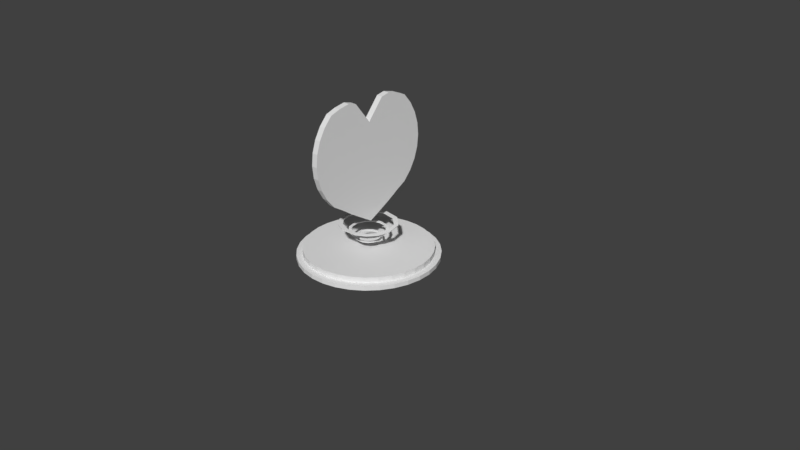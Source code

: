 # Source: untitled.blend  (saved by Blender 2.79.0; exported with 4.5.12 LTS)
import bpy
from mathutils import Matrix  # noqa: F401  (used for matrix-valued properties, if any)

bpy.ops.wm.read_factory_settings(use_empty=True)
scene = bpy.context.scene
scene.name = 'Scene'

# ---- collections
col_collection_1 = bpy.data.collections.new('Collection 1'); scene.collection.children.link(col_collection_1)

# ---- images (referenced by path relative to the original .blend; pixels are not part of the script)
import os
ASSET_DIR = os.environ.get("B2B_ASSET_DIR", "")  # directory of the original .blend (textures are referenced by path, not embedded)
HERE = os.path.dirname(os.path.abspath(__file__))  # packed textures are extracted next to this script under _unpacked/

def load_image(name, relpath, width, height, colorspace="sRGB"):
    """Load a texture the original file referenced (path relative to the .blend, or extracted next to this script)."""
    p = next((c for c in (os.path.join(HERE, relpath), os.path.join(ASSET_DIR, relpath)) if relpath and os.path.exists(c)), "")
    if p:
        img = bpy.data.images.load(p, check_existing=True)
        img.name = name
    else:  # same state as the original file: an image datablock whose file is absent (Cycles renders it pink)
        img = bpy.data.images.new(name, width, height)
        img.source = "FILE"
        img.filepath = "//" + (relpath or name)
    img.colorspace_settings.name = colorspace
    return img
img_base = load_image('base', '', 300, 300, 'sRGB')
img_ring = load_image('ring', '', 100, 100, 'sRGB')
img_heart = load_image('heart', '', 100, 100, 'sRGB')

# ---- materials (node trees are filled in below, after node groups)
mat_material_001 = bpy.data.materials.new('Material.001')
mat_material_001.alpha_threshold = 0.0
mat_material_001.use_transparent_shadow = False
mat_material_001.roughness = 0.5
mat_material_002 = bpy.data.materials.new('Material.002')
mat_material_002.alpha_threshold = 0.0
mat_material_002.use_transparent_shadow = False
mat_material_002.roughness = 0.5
mat_material_003 = bpy.data.materials.new('Material.003')
mat_material_003.alpha_threshold = 0.0
mat_material_003.use_transparent_shadow = False
mat_material_003.roughness = 0.5

# ---- material node trees

# ---- world
world_world = bpy.data.worlds.new('World'); scene.world = world_world
world_world.color = (0.05088, 0.05088, 0.05088)
world_world.use_sun_shadow = False
world_world.sun_shadow_jitter_overblur = 0.0
world_world.cycles.sampling_method = 'MANUAL'

# ---- cameras
cam_camera = bpy.data.cameras.new('Camera')
cam_camera.clip_end = 100.0
cam_camera.lens = 35.0
cam_camera.sensor_width = 32.0
cam_camera.sensor_height = 18.0
cam_camera.ortho_scale = 7.314
cam_camera.dof.focus_distance = 0.0
cam_camera.dof.aperture_fstop = 128.0

# ---- meshes
me_circle = bpy.data.meshes.new('Circle')
me_circle.from_pydata([(-8.276e-09, 0.9304, 0.00207), (-0.1815, 0.9126, 0.00207), (-0.3561, 0.8596, 0.00207), (-0.5169, 0.7736, 0.00207), (-0.6579, 0.6579, 0.00207), (-0.7736, 0.5169, 0.00207), (-0.8596, 0.3561, 0.00207), (-0.9126, 0.1815, 0.00207), (-0.9304, 9.001e-08, 0.00207), (-0.9126, -0.1815, 0.00207), (-0.8596, -0.3561, 0.00207), (-0.7736, -0.5169, 0.00207), (-0.6579, -0.6579, 0.00207), (-0.5169, -0.7736, 0.00207), (-0.3561, -0.8596, 0.00207), (-0.1815, -0.9126, 0.00207), (2.949e-07, -0.9304, 0.00207), (0.1815, -0.9126, 0.00207), (0.3561, -0.8596, 0.00207), (0.5169, -0.7736, 0.00207), (0.6579, -0.6579, 0.00207), (0.7736, -0.5169, 0.00207), (0.8596, -0.3561, 0.00207), (0.9126, -0.1815, 0.00207), (0.9304, 9.182e-07, 0.00207), (0.9126, 0.1815, 0.00207), (0.8596, 0.3561, 0.00207), (0.7736, 0.5169, 0.00207), (0.6579, 0.6579, 0.00207), (0.5169, 0.7736, 0.00207), (0.3561, 0.8596, 0.00207), (0.1815, 0.9126, 0.00207), (-8.276e-09, 0.9304, 0.05745), (-0.1815, 0.9126, 0.05745), (-0.3561, 0.8596, 0.05745), (-0.5169, 0.7736, 0.05745), (-0.6579, 0.6579, 0.05745), (-0.7736, 0.5169, 0.05745), (-0.8596, 0.3561, 0.05745), (-0.9126, 0.1815, 0.05745), (-0.9304, 9.001e-08, 0.05745), (-0.9126, -0.1815, 0.05745), (-0.8596, -0.3561, 0.05745), (-0.7736, -0.5169, 0.05745), (-0.6579, -0.6579, 0.05745), (-0.5169, -0.7736, 0.05745), (-0.3561, -0.8596, 0.05745), (-0.1815, -0.9126, 0.05745), (2.949e-07, -0.9304, 0.05745), (0.1815, -0.9126, 0.05745), (0.3561, -0.8596, 0.05745), (0.5169, -0.7736, 0.05745), (0.6579, -0.6579, 0.05745), (0.7736, -0.5169, 0.05745), (0.8596, -0.3561, 0.05745), (0.9126, -0.1815, 0.05745), (0.9304, 9.182e-07, 0.05745), (0.9126, 0.1815, 0.05745), (0.8596, 0.3561, 0.05745), (0.7736, 0.5169, 0.05745), (0.6579, 0.6579, 0.05745), (0.5169, 0.7736, 0.05745), (0.3561, 0.8596, 0.05745), (0.1815, 0.9126, 0.05745), (-1.811e-08, 0.8475, 0.05952), (-0.1653, 0.8312, 0.05952), (-0.3243, 0.783, 0.05952), (-0.4708, 0.7047, 0.05952), (-0.5993, 0.5993, 0.05952), (-0.7047, 0.4708, 0.05952), (-0.783, 0.3243, 0.05952), (-0.8312, 0.1653, 0.05952), (-0.8475, 1.074e-07, 0.05952), (-0.8312, -0.1653, 0.05952), (-0.783, -0.3243, 0.05952), (-0.7047, -0.4708, 0.05952), (-0.5993, -0.5993, 0.05952), (-0.4708, -0.7047, 0.05952), (-0.3243, -0.783, 0.05952), (-0.1653, -0.8312, 0.05952), (2.58e-07, -0.8475, 0.05952), (0.1653, -0.8312, 0.05952), (0.3243, -0.783, 0.05952), (0.4708, -0.7047, 0.05952), (0.5993, -0.5993, 0.05952), (0.7047, -0.4708, 0.05952), (0.783, -0.3243, 0.05952), (0.8312, -0.1653, 0.05952), (0.8475, 8.618e-07, 0.05952), (0.8312, 0.1653, 0.05952), (0.783, 0.3243, 0.05952), (0.7047, 0.4708, 0.05952), (0.5993, 0.5993, 0.05952), (0.4708, 0.7047, 0.05952), (0.3243, 0.783, 0.05952), (0.1653, 0.8312, 0.05952), (-1.788e-08, 0.8475, 0.1339), (-0.1653, 0.8312, 0.1339), (-0.3243, 0.783, 0.1339), (-0.4708, 0.7047, 0.1339), (-0.5993, 0.5993, 0.1339), (-0.7047, 0.4708, 0.1339), (-0.783, 0.3243, 0.1339), (-0.8312, 0.1653, 0.1339), (-0.8475, 1.074e-07, 0.1339), (-0.8312, -0.1653, 0.1339), (-0.783, -0.3243, 0.1339), (-0.7047, -0.4708, 0.1339), (-0.5993, -0.5993, 0.1339), (-0.4708, -0.7047, 0.1339), (-0.3243, -0.783, 0.1339), (-0.1653, -0.8312, 0.1339), (2.583e-07, -0.8475, 0.1339), (0.1653, -0.8312, 0.1339), (0.3243, -0.783, 0.1339), (0.4708, -0.7047, 0.1339), (0.5993, -0.5993, 0.1339), (0.7047, -0.4708, 0.1339), (0.783, -0.3243, 0.1339), (0.8312, -0.1653, 0.1339), (0.8475, 8.618e-07, 0.1339), (0.8312, 0.1653, 0.1339), (0.783, 0.3243, 0.1339), (0.7047, 0.4708, 0.1339), (0.5993, 0.5993, 0.1339), (0.4708, 0.7047, 0.1339), (0.3243, 0.783, 0.1339), (0.1653, 0.8312, 0.1339), (-8.276e-09, 0.9232, 0.008927), (-0.1801, 0.9054, 0.008927), (-0.3533, 0.8529, 0.008927), (-0.5129, 0.7676, 0.008927), (-0.6528, 0.6528, 0.008927), (-0.7676, 0.5129, 0.008927), (-0.8529, 0.3533, 0.008927), (-0.9054, 0.1801, 0.008927), (-0.9232, 9.001e-08, 0.008927), (-0.9054, -0.1801, 0.008927), (-0.8529, -0.3533, 0.008927), (-0.7676, -0.5129, 0.008927), (-0.6528, -0.6528, 0.008927), (-0.5129, -0.7676, 0.008927), (-0.3533, -0.8529, 0.008927), (-0.1801, -0.9054, 0.008927), (2.949e-07, -0.9232, 0.008927), (0.1801, -0.9054, 0.008927), (0.3533, -0.8529, 0.008927), (0.5129, -0.7676, 0.008927), (0.6528, -0.6528, 0.008927), (0.7676, -0.5129, 0.008927), (0.8529, -0.3533, 0.008927), (0.9054, -0.1801, 0.008927), (0.9232, 9.182e-07, 0.008927), (0.9054, 0.1801, 0.008927), (0.8529, 0.3533, 0.008927), (0.7676, 0.5129, 0.008927), (0.6528, 0.6528, 0.008927), (0.5129, 0.7676, 0.008927), (0.3533, 0.8529, 0.008927), (0.1801, 0.9054, 0.008927), (-8.276e-09, 0.9231, 0.05067), (-0.1801, 0.9053, 0.05067), (-0.3532, 0.8528, 0.05067), (-0.5128, 0.7675, 0.05067), (-0.6527, 0.6527, 0.05067), (-0.7675, 0.5128, 0.05067), (-0.8528, 0.3532, 0.05067), (-0.9053, 0.1801, 0.05067), (-0.9231, 9.001e-08, 0.05067), (-0.9053, -0.1801, 0.05067), (-0.8528, -0.3532, 0.05067), (-0.7675, -0.5128, 0.05067), (-0.6527, -0.6527, 0.05067), (-0.5128, -0.7675, 0.05067), (-0.3532, -0.8528, 0.05067), (-0.1801, -0.9053, 0.05067), (2.949e-07, -0.9231, 0.05067), (0.1801, -0.9053, 0.05067), (0.3532, -0.8528, 0.05067), (0.5128, -0.7675, 0.05067), (0.6527, -0.6527, 0.05067), (0.7675, -0.5128, 0.05067), (0.8528, -0.3532, 0.05067), (0.9053, -0.1801, 0.05067), (0.9231, 9.182e-07, 0.05067), (0.9053, 0.1801, 0.05067), (0.8528, 0.3532, 0.05067), (0.7675, 0.5128, 0.05067), (0.6527, 0.6527, 0.05067), (0.5128, 0.7675, 0.05067), (0.3532, 0.8528, 0.05067), (0.1801, 0.9053, 0.05067), (-1.811e-08, 0.8406, 0.05231), (-0.164, 0.8244, 0.05231), (-0.3217, 0.7766, 0.05231), (-0.467, 0.6989, 0.05231), (-0.5944, 0.5944, 0.05231), (-0.6989, 0.467, 0.05231), (-0.7766, 0.3217, 0.05231), (-0.8244, 0.164, 0.05231), (-0.8406, 1.074e-07, 0.05231), (-0.8244, -0.164, 0.05231), (-0.7766, -0.3217, 0.05231), (-0.6989, -0.467, 0.05231), (-0.5944, -0.5944, 0.05231), (-0.467, -0.6989, 0.05231), (-0.3217, -0.7766, 0.05231), (-0.164, -0.8244, 0.05231), (2.58e-07, -0.8406, 0.05231), (0.164, -0.8244, 0.05231), (0.3217, -0.7766, 0.05231), (0.467, -0.6989, 0.05231), (0.5944, -0.5944, 0.05231), (0.6989, -0.467, 0.05231), (0.7766, -0.3217, 0.05231), (0.8244, -0.164, 0.05231), (0.8406, 8.618e-07, 0.05231), (0.8244, 0.164, 0.05231), (0.7766, 0.3217, 0.05231), (0.6989, 0.467, 0.05231), (0.5944, 0.5944, 0.05231), (0.467, 0.6989, 0.05231), (0.3217, 0.7766, 0.05231), (0.164, 0.8244, 0.05231), (-1.788e-08, 0.8402, 0.1271), (-0.1639, 0.8241, 0.1271), (-0.3215, 0.7763, 0.1271), (-0.4668, 0.6986, 0.1271), (-0.5941, 0.5941, 0.1271), (-0.6986, 0.4668, 0.1271), (-0.7763, 0.3215, 0.1271), (-0.8241, 0.1639, 0.1271), (-0.8402, 1.074e-07, 0.1271), (-0.8241, -0.1639, 0.1271), (-0.7763, -0.3215, 0.1271), (-0.6986, -0.4668, 0.1271), (-0.5941, -0.5941, 0.1271), (-0.4668, -0.6986, 0.1271), (-0.3215, -0.7763, 0.1271), (-0.1639, -0.8241, 0.1271), (2.583e-07, -0.8402, 0.1271), (0.1639, -0.8241, 0.1271), (0.3215, -0.7763, 0.1271), (0.4668, -0.6986, 0.1271), (0.5941, -0.5941, 0.1271), (0.6986, -0.4668, 0.1271), (0.7763, -0.3215, 0.1271), (0.8241, -0.1639, 0.1271), (0.8402, 8.618e-07, 0.1271), (0.8241, 0.1639, 0.1271), (0.7763, 0.3215, 0.1271), (0.6986, 0.4668, 0.1271), (0.5941, 0.5941, 0.1271), (0.4668, 0.6986, 0.1271), (0.3215, 0.7763, 0.1271), (0.1639, 0.8241, 0.1271), (-0.06361, 0.3198, 0.4462), (-0.1812, 0.2711, 0.4462), (-0.2711, 0.1812, 0.4462), (-0.3013, 0.1248, 0.4462), (-0.3198, -0.06361, 0.4462), (-0.2711, -0.1812, 0.4462), (-0.1812, -0.2711, 0.4462), (2.7e-08, -0.3261, 0.4462), (0.1248, -0.3013, 0.4462), (0.2306, -0.2306, 0.4462), (0.3013, -0.1248, 0.4462), (0.3198, 0.06361, 0.4462), (0.2711, 0.1812, 0.4462), (0.1248, 0.3013, 0.4462), (-0.07535, 0.3788, 0.4462), (-0.2146, 0.3211, 0.4462), (-0.3211, 0.2146, 0.4462), (-0.3862, 2.12e-07, 0.4462), (-0.3211, -0.2146, 0.4462), (-0.2146, -0.3211, 0.4462), (-0.07535, -0.3788, 0.4462), (0.1478, -0.3568, 0.4462), (0.2731, -0.2731, 0.4462), (0.3568, -0.1478, 0.4462), (0.3862, 5.557e-07, 0.4462), (0.3211, 0.2146, 0.4462), (0.1478, 0.3568, 0.4462), (-0.04264, 0.2144, 0.3549), (-0.1214, 0.1817, 0.3549), (-0.1817, 0.1214, 0.3549), (-0.2186, 2.495e-07, 0.3549), (-0.2019, -0.08365, 0.3549), (-0.1546, -0.1546, 0.3549), (-0.08365, -0.2019, 0.3549), (-1.878e-08, -0.2186, 0.3549), (0.1214, -0.1817, 0.3549), (0.1546, -0.1546, 0.3549), (0.2019, -0.08365, 0.3549), (0.2144, 0.04264, 0.3549), (0.1817, 0.1214, 0.3549), (0.1214, 0.1817, 0.3549), (0.04264, 0.2144, 0.3549), (-0.05051, 0.2539, 0.3549), (-0.1438, 0.2153, 0.3549), (-0.2153, 0.1438, 0.3549), (-0.2589, 2.411e-07, 0.3549), (-0.2153, -0.1438, 0.3549), (-0.1438, -0.2153, 0.3549), (-0.05051, -0.2539, 0.3549), (0.05051, -0.2539, 0.3549), (0.1438, -0.2153, 0.3549), (0.1831, -0.1831, 0.3549), (0.2392, -0.09908, 0.3549), (0.2589, 4.715e-07, 0.3549), (0.2392, 0.09908, 0.3549), (0.1831, 0.1831, 0.3549), (0.09908, 0.2392, 0.3549), (-9.481e-08, 0.1572, 0.254), (-0.08732, 0.1307, 0.254), (-0.1307, 0.08732, 0.254), (-0.1541, 0.03066, 0.254), (-0.1572, 2.633e-07, 0.254), (-0.1307, -0.08732, 0.254), (-0.06014, -0.1452, 0.254), (0.03066, -0.1541, 0.254), (0.08732, -0.1307, 0.254), (0.1452, -0.06014, 0.254), (0.1541, 0.03066, 0.254), (0.1307, 0.08732, 0.254), (0.06014, 0.1452, 0.254), (-0.03632, 0.1826, 0.254), (-0.1034, 0.1548, 0.254), (-0.1548, 0.1034, 0.254), (-0.1826, 0.03632, 0.254), (-0.1862, 2.572e-07, 0.254), (-0.1548, -0.1034, 0.254), (-0.1034, -0.1548, 0.254), (-0.03632, -0.1826, 0.254), (0.07124, -0.172, 0.254), (0.1316, -0.1316, 0.254), (0.172, -0.07124, 0.254), (0.1862, 4.229e-07, 0.254), (0.1548, 0.1034, 0.254), (0.07124, 0.172, 0.254), (-0.06361, 0.3198, 0.4562), (-0.1812, 0.2711, 0.4562), (-0.2711, 0.1812, 0.4562), (-0.3013, 0.1248, 0.4562), (-0.3198, -0.06361, 0.4562), (-0.2711, -0.1812, 0.4562), (-0.1812, -0.2711, 0.4562), (2.7e-08, -0.3261, 0.4562), (0.1248, -0.3013, 0.4562), (0.2306, -0.2306, 0.4562), (0.3013, -0.1248, 0.4562), (0.3198, 0.06361, 0.4562), (0.2711, 0.1812, 0.4562), (0.1248, 0.3013, 0.4562), (-0.07535, 0.3788, 0.4562), (-0.2146, 0.3211, 0.4562), (-0.3211, 0.2146, 0.4562), (-0.3862, 2.12e-07, 0.4562), (-0.3211, -0.2146, 0.4562), (-0.2146, -0.3211, 0.4562), (-0.07535, -0.3788, 0.4562), (0.1478, -0.3568, 0.4562), (0.2731, -0.2731, 0.4562), (0.3568, -0.1478, 0.4562), (0.3862, 5.557e-07, 0.4562), (0.3211, 0.2146, 0.4562), (0.1478, 0.3568, 0.4562), (-0.04264, 0.2144, 0.3649), (-0.1214, 0.1817, 0.3649), (-0.1817, 0.1214, 0.3649), (-0.2186, 2.495e-07, 0.3649), (-0.2019, -0.08365, 0.3649), (-0.1546, -0.1546, 0.3649), (-0.08365, -0.2019, 0.3649), (-1.878e-08, -0.2186, 0.3649), (0.1214, -0.1817, 0.3649), (0.1546, -0.1546, 0.3649), (0.2019, -0.08365, 0.3649), (0.2144, 0.04264, 0.3649), (0.1817, 0.1214, 0.3649), (0.1214, 0.1817, 0.3649), (0.04264, 0.2144, 0.3649), (-0.05051, 0.2539, 0.3649), (-0.1438, 0.2153, 0.3649), (-0.2153, 0.1438, 0.3649), (-0.2589, 2.411e-07, 0.3649), (-0.2153, -0.1438, 0.3649), (-0.1438, -0.2153, 0.3649), (-0.05051, -0.2539, 0.3649), (0.05051, -0.2539, 0.3649), (0.1438, -0.2153, 0.3649), (0.1831, -0.1831, 0.3649), (0.2392, -0.09908, 0.3649), (0.2589, 4.715e-07, 0.3649), (0.2392, 0.09908, 0.3649), (0.1831, 0.1831, 0.3649), (0.09908, 0.2392, 0.3649), (-9.481e-08, 0.1572, 0.264), (-0.08732, 0.1307, 0.264), (-0.1307, 0.08732, 0.264), (-0.1541, 0.03066, 0.264), (-0.1572, 2.633e-07, 0.264), (-0.1307, -0.08732, 0.264), (-0.06014, -0.1452, 0.264), (0.03066, -0.1541, 0.264), (0.08732, -0.1307, 0.264), (0.1452, -0.06014, 0.264), (0.1541, 0.03066, 0.264), (0.1307, 0.08732, 0.264), (0.06014, 0.1452, 0.264), (-0.03632, 0.1826, 0.264), (-0.1034, 0.1548, 0.264), (-0.1548, 0.1034, 0.264), (-0.1826, 0.03632, 0.264), (-0.1862, 2.572e-07, 0.264), (-0.1548, -0.1034, 0.264), (-0.1034, -0.1548, 0.264), (-0.03632, -0.1826, 0.264), (0.07124, -0.172, 0.264), (0.1316, -0.1316, 0.264), (0.172, -0.07124, 0.264), (0.1862, 4.229e-07, 0.264), (0.1548, 0.1034, 0.264), (0.07124, 0.172, 0.264), (-0.03981, 5.25e-08, 1.437), (-0.03981, 0.8166, 1.437), (-0.03981, 0.8009, 1.596), (-0.03981, 0.7545, 1.749), (-0.03981, 0.679, 1.891), (-0.03981, 0.5774, 2.014), (-0.03981, 0.4537, 2.063), (-0.03981, 0.3125, 2.095), (-0.03981, 0.2038, 2.068), (-0.03981, 1.141e-07, 1.803), (-0.03981, -0.2038, 2.068), (-0.03981, -0.3125, 2.095), (-0.03981, -0.4537, 2.063), (-0.03981, -0.5774, 2.014), (-0.03981, -0.679, 1.891), (-0.03981, -0.7545, 1.749), (-0.03981, -0.8009, 1.596), (-0.03981, -0.8166, 1.437), (-0.03981, -0.8009, 1.278), (-0.03981, -0.7545, 1.124), (-0.03981, -0.679, 0.9833), (-0.03981, -0.5774, 0.8595), (-0.03981, -0.4537, 0.782), (-0.03981, -0.3125, 0.6825), (-0.03981, -0.1593, 0.5884), (-0.03981, 8.41e-07, 0.4926), (-0.03981, 0.1593, 0.5884), (-0.03981, 0.3125, 0.6825), (-0.03981, 0.4537, 0.782), (-0.03981, 0.5774, 0.8595), (-0.03981, 0.679, 0.9833), (-0.03981, 0.7545, 1.124), (-0.03981, 0.8009, 1.278), (0.04558, 5.25e-08, 1.437), (0.04558, 0.8166, 1.437), (0.04558, 0.8009, 1.596), (0.04558, 0.7545, 1.749), (0.04558, 0.679, 1.891), (0.04558, 0.5774, 2.014), (0.04558, 0.4537, 2.063), (0.04558, 0.3125, 2.095), (0.04558, 0.2038, 2.068), (0.04558, 1.141e-07, 1.803), (0.04558, -0.2038, 2.068), (0.04558, -0.3125, 2.095), (0.04558, -0.4537, 2.063), (0.04558, -0.5774, 2.014), (0.04558, -0.679, 1.891), (0.04558, -0.7545, 1.749), (0.04558, -0.8009, 1.596), (0.04558, -0.8166, 1.437), (0.04558, -0.8009, 1.278), (0.04558, -0.7545, 1.124), (0.04558, -0.679, 0.9833), (0.04558, -0.5774, 0.8595), (0.04558, -0.4537, 0.782), (0.04558, -0.3125, 0.6825), (0.04558, -0.1593, 0.5884), (0.04558, 8.41e-07, 0.4926), (0.04558, 0.1593, 0.5884), (0.04558, 0.3125, 0.6825), (0.04558, 0.4537, 0.782), (0.04558, 0.5774, 0.8595), (0.04558, 0.679, 0.9833), (0.04558, 0.7545, 1.124), (0.04558, 0.8009, 1.278), (-0.02981, 5.25e-08, 1.437), (-0.03295, 0.8093, 1.437), (-0.03295, 0.7938, 1.595), (-0.03295, 0.7477, 1.747), (-0.03295, 0.6729, 1.887), (-0.03326, 0.573, 2.008), (-0.03291, 0.4516, 2.056), (-0.03321, 0.3126, 2.087), (-0.03342, 0.208, 2.062), (-0.03047, 1.141e-07, 1.799), (-0.03342, -0.208, 2.062), (-0.03321, -0.3126, 2.087), (-0.03291, -0.4516, 2.056), (-0.03326, -0.573, 2.008), (-0.03295, -0.6729, 1.887), (-0.03295, -0.7477, 1.747), (-0.03295, -0.7938, 1.595), (-0.03295, -0.8093, 1.437), (-0.03295, -0.7938, 1.279), (-0.03295, -0.7477, 1.127), (-0.03295, -0.6729, 0.9873), (-0.03308, -0.5726, 0.8651), (-0.03267, -0.4498, 0.7879), (-0.03281, -0.3086, 0.6885), (-0.03275, -0.1556, 0.5945), (-0.03373, 8.41e-07, 0.5005), (-0.03275, 0.1556, 0.5945), (-0.03281, 0.3086, 0.6885), (-0.03267, 0.4498, 0.7879), (-0.03308, 0.5726, 0.8651), (-0.03295, 0.6729, 0.9873), (-0.03295, 0.7477, 1.127), (-0.03295, 0.7938, 1.279), (0.03558, 5.25e-08, 1.437), (0.03873, 0.8093, 1.437), (0.03873, 0.7938, 1.595), (0.03873, 0.7477, 1.747), (0.03873, 0.6729, 1.887), (0.03904, 0.573, 2.008), (0.03868, 0.4516, 2.056), (0.03899, 0.3126, 2.087), (0.03919, 0.208, 2.062), (0.03625, 1.141e-07, 1.799), (0.03919, -0.208, 2.062), (0.03899, -0.3126, 2.087), (0.03868, -0.4516, 2.056), (0.03904, -0.573, 2.008), (0.03873, -0.6729, 1.887), (0.03873, -0.7477, 1.747), (0.03873, -0.7938, 1.595), (0.03873, -0.8093, 1.437), (0.03873, -0.7938, 1.279), (0.03873, -0.7477, 1.127), (0.03873, -0.6729, 0.9873), (0.03886, -0.5726, 0.8651), (0.03845, -0.4498, 0.7879), (0.03858, -0.3086, 0.6885), (0.03852, -0.1556, 0.5945), (0.03951, 8.41e-07, 0.5005), (0.03852, 0.1556, 0.5945), (0.03858, 0.3086, 0.6885), (0.03845, 0.4498, 0.7879), (0.03886, 0.5726, 0.8651), (0.03873, 0.6729, 0.9873), (0.03873, 0.7477, 1.127), (0.03873, 0.7938, 1.279)], [], [(0, 31, 30, 29, 28, 27, 26, 25, 24, 23, 22, 21, 20, 19, 18, 17, 16, 15, 14, 13, 12, 11, 10, 9, 8, 7, 6, 5, 4, 3, 2, 1), (59, 60, 92, 91), (19, 20, 52, 51), (6, 7, 39, 38), (20, 21, 53, 52), (7, 8, 40, 39), (21, 22, 54, 53), (8, 9, 41, 40), (22, 23, 55, 54), (9, 10, 42, 41), (23, 24, 56, 55), (10, 11, 43, 42), (24, 25, 57, 56), (11, 12, 44, 43), (25, 26, 58, 57), (12, 13, 45, 44), (26, 27, 59, 58), (13, 14, 46, 45), (0, 1, 33, 32), (27, 28, 60, 59), (14, 15, 47, 46), (1, 2, 34, 33), (28, 29, 61, 60), (15, 16, 48, 47), (2, 3, 35, 34), (29, 30, 62, 61), (16, 17, 49, 48), (3, 4, 36, 35), (30, 31, 63, 62), (17, 18, 50, 49), (4, 5, 37, 36), (31, 0, 32, 63), (18, 19, 51, 50), (5, 6, 38, 37), (94, 95, 127, 126), (46, 47, 79, 78), (33, 34, 66, 65), (60, 61, 93, 92), (47, 48, 80, 79), (34, 35, 67, 66), (61, 62, 94, 93), (48, 49, 81, 80), (35, 36, 68, 67), (62, 63, 95, 94), (49, 50, 82, 81), (36, 37, 69, 68), (63, 32, 64, 95), (50, 51, 83, 82), (37, 38, 70, 69), (51, 52, 84, 83), (38, 39, 71, 70), (52, 53, 85, 84), (39, 40, 72, 71), (53, 54, 86, 85), (40, 41, 73, 72), (54, 55, 87, 86), (41, 42, 74, 73), (55, 56, 88, 87), (42, 43, 75, 74), (56, 57, 89, 88), (43, 44, 76, 75), (57, 58, 90, 89), (44, 45, 77, 76), (58, 59, 91, 90), (45, 46, 78, 77), (32, 33, 65, 64), (96, 97, 98, 99, 100, 101, 102, 103, 104, 105, 106, 107, 108, 109, 110, 111, 112, 113, 114, 115, 116, 117, 118, 119, 120, 121, 122, 123, 124, 125, 126, 127), (81, 82, 114, 113), (68, 69, 101, 100), (95, 64, 96, 127), (82, 83, 115, 114), (69, 70, 102, 101), (83, 84, 116, 115), (70, 71, 103, 102), (84, 85, 117, 116), (71, 72, 104, 103), (85, 86, 118, 117), (72, 73, 105, 104), (86, 87, 119, 118), (73, 74, 106, 105), (87, 88, 120, 119), (74, 75, 107, 106), (88, 89, 121, 120), (75, 76, 108, 107), (89, 90, 122, 121), (76, 77, 109, 108), (90, 91, 123, 122), (77, 78, 110, 109), (64, 65, 97, 96), (91, 92, 124, 123), (78, 79, 111, 110), (65, 66, 98, 97), (92, 93, 125, 124), (79, 80, 112, 111), (66, 67, 99, 98), (93, 94, 126, 125), (80, 81, 113, 112), (67, 68, 100, 99), (128, 129, 130, 131, 132, 133, 134, 135, 136, 137, 138, 139, 140, 141, 142, 143, 144, 145, 146, 147, 148, 149, 150, 151, 152, 153, 154, 155, 156, 157, 158, 159), (187, 219, 220, 188), (147, 179, 180, 148), (134, 166, 167, 135), (148, 180, 181, 149), (135, 167, 168, 136), (149, 181, 182, 150), (136, 168, 169, 137), (150, 182, 183, 151), (137, 169, 170, 138), (151, 183, 184, 152), (138, 170, 171, 139), (152, 184, 185, 153), (139, 171, 172, 140), (153, 185, 186, 154), (140, 172, 173, 141), (154, 186, 187, 155), (141, 173, 174, 142), (128, 160, 161, 129), (155, 187, 188, 156), (142, 174, 175, 143), (129, 161, 162, 130), (156, 188, 189, 157), (143, 175, 176, 144), (130, 162, 163, 131), (157, 189, 190, 158), (144, 176, 177, 145), (131, 163, 164, 132), (158, 190, 191, 159), (145, 177, 178, 146), (132, 164, 165, 133), (159, 191, 160, 128), (146, 178, 179, 147), (133, 165, 166, 134), (222, 254, 255, 223), (174, 206, 207, 175), (161, 193, 194, 162), (188, 220, 221, 189), (175, 207, 208, 176), (162, 194, 195, 163), (189, 221, 222, 190), (176, 208, 209, 177), (163, 195, 196, 164), (190, 222, 223, 191), (177, 209, 210, 178), (164, 196, 197, 165), (191, 223, 192, 160), (178, 210, 211, 179), (165, 197, 198, 166), (179, 211, 212, 180), (166, 198, 199, 167), (180, 212, 213, 181), (167, 199, 200, 168), (181, 213, 214, 182), (168, 200, 201, 169), (182, 214, 215, 183), (169, 201, 202, 170), (183, 215, 216, 184), (170, 202, 203, 171), (184, 216, 217, 185), (171, 203, 204, 172), (185, 217, 218, 186), (172, 204, 205, 173), (186, 218, 219, 187), (173, 205, 206, 174), (160, 192, 193, 161), (224, 255, 254, 253, 252, 251, 250, 249, 248, 247, 246, 245, 244, 243, 242, 241, 240, 239, 238, 237, 236, 235, 234, 233, 232, 231, 230, 229, 228, 227, 226, 225), (209, 241, 242, 210), (196, 228, 229, 197), (223, 255, 224, 192), (210, 242, 243, 211), (197, 229, 230, 198), (211, 243, 244, 212), (198, 230, 231, 199), (212, 244, 245, 213), (199, 231, 232, 200), (213, 245, 246, 214), (200, 232, 233, 201), (214, 246, 247, 215), (201, 233, 234, 202), (215, 247, 248, 216), (202, 234, 235, 203), (216, 248, 249, 217), (203, 235, 236, 204), (217, 249, 250, 218), (204, 236, 237, 205), (218, 250, 251, 219), (205, 237, 238, 206), (192, 224, 225, 193), (219, 251, 252, 220), (206, 238, 239, 207), (193, 225, 226, 194), (220, 252, 253, 221), (207, 239, 240, 208), (194, 226, 227, 195), (221, 253, 254, 222), (208, 240, 241, 209), (195, 227, 228, 196), (315, 316, 329, 328, 327, 326, 339, 338, 337, 336, 335, 334, 333, 332, 331, 330, 317, 318, 319, 320, 321, 322, 323, 324, 325, 313, 314), (291, 292, 307, 306), (290, 291, 306, 305, 304, 303, 302, 301, 300, 299, 298, 312, 311, 310, 309, 308, 307, 292, 293, 294, 295, 296, 297, 283, 284, 285, 286, 287, 288, 289), (260, 261, 274, 273, 272, 258, 259), (257, 258, 272, 271, 270, 282, 281, 280, 279, 278, 277, 276, 275, 274, 261, 262, 263, 264, 265, 266, 267, 268, 269, 256), (316, 317, 330, 329), (399, 398, 397, 409, 408, 407, 406, 405, 404, 403, 402, 401, 414, 415, 416, 417, 418, 419, 420, 421, 422, 423, 410, 411, 412, 413, 400), (375, 390, 391, 376), (374, 373, 372, 371, 370, 369, 368, 367, 381, 380, 379, 378, 377, 376, 391, 392, 393, 394, 395, 396, 382, 383, 384, 385, 386, 387, 388, 389, 390, 375), (344, 343, 342, 356, 357, 358, 345), (341, 340, 353, 352, 351, 350, 349, 348, 347, 346, 345, 358, 359, 360, 361, 362, 363, 364, 365, 366, 354, 355, 356, 342), (400, 413, 414, 401), (257, 256, 340, 341), (258, 257, 341, 342), (259, 258, 342, 343), (260, 259, 343, 344), (261, 260, 344, 345), (262, 261, 345, 346), (263, 262, 346, 347), (264, 263, 347, 348), (265, 264, 348, 349), (266, 265, 349, 350), (267, 266, 350, 351), (268, 267, 351, 352), (269, 268, 352, 353), (256, 269, 353, 340), (270, 271, 355, 354), (271, 272, 356, 355), (272, 273, 357, 356), (273, 274, 358, 357), (274, 275, 359, 358), (275, 276, 360, 359), (276, 277, 361, 360), (277, 278, 362, 361), (278, 279, 363, 362), (279, 280, 364, 363), (280, 281, 365, 364), (281, 282, 366, 365), (282, 270, 354, 366), (284, 283, 367, 368), (285, 284, 368, 369), (286, 285, 369, 370), (287, 286, 370, 371), (288, 287, 371, 372), (289, 288, 372, 373), (290, 289, 373, 374), (291, 290, 374, 375), (292, 291, 375, 376), (293, 292, 376, 377), (294, 293, 377, 378), (295, 294, 378, 379), (296, 295, 379, 380), (297, 296, 380, 381), (283, 297, 381, 367), (298, 299, 383, 382), (299, 300, 384, 383), (300, 301, 385, 384), (301, 302, 386, 385), (302, 303, 387, 386), (303, 304, 388, 387), (304, 305, 389, 388), (305, 306, 390, 389), (306, 307, 391, 390), (307, 308, 392, 391), (308, 309, 393, 392), (309, 310, 394, 393), (310, 311, 395, 394), (311, 312, 396, 395), (312, 298, 382, 396), (314, 313, 397, 398), (315, 314, 398, 399), (316, 315, 399, 400), (317, 316, 400, 401), (318, 317, 401, 402), (319, 318, 402, 403), (320, 319, 403, 404), (321, 320, 404, 405), (322, 321, 405, 406), (323, 322, 406, 407), (324, 323, 407, 408), (325, 324, 408, 409), (313, 325, 409, 397), (326, 327, 411, 410), (327, 328, 412, 411), (328, 329, 413, 412), (329, 330, 414, 413), (330, 331, 415, 414), (331, 332, 416, 415), (332, 333, 417, 416), (333, 334, 418, 417), (334, 335, 419, 418), (335, 336, 420, 419), (336, 337, 421, 420), (337, 338, 422, 421), (338, 339, 423, 422), (339, 326, 410, 423), (424, 426, 425), (424, 427, 426), (424, 428, 427), (424, 429, 428), (424, 430, 429), (424, 431, 430), (424, 432, 431), (424, 433, 432), (424, 434, 433), (424, 435, 434), (424, 436, 435), (424, 437, 436), (424, 438, 437), (424, 439, 438), (424, 440, 439), (424, 441, 440), (424, 442, 441), (424, 443, 442), (424, 444, 443), (424, 445, 444), (424, 446, 445), (424, 447, 446), (424, 448, 447), (424, 449, 448), (424, 450, 449), (424, 451, 450), (424, 452, 451), (424, 453, 452), (424, 454, 453), (424, 455, 454), (424, 456, 455), (424, 425, 456), (457, 458, 459), (457, 459, 460), (457, 460, 461), (457, 461, 462), (457, 462, 463), (457, 463, 464), (457, 464, 465), (457, 465, 466), (457, 466, 467), (457, 467, 468), (457, 468, 469), (457, 469, 470), (457, 470, 471), (457, 471, 472), (457, 472, 473), (457, 473, 474), (457, 474, 475), (457, 475, 476), (457, 476, 477), (457, 477, 478), (457, 478, 479), (457, 479, 480), (457, 480, 481), (457, 481, 482), (457, 482, 483), (457, 483, 484), (457, 484, 485), (457, 485, 486), (457, 486, 487), (457, 487, 488), (457, 488, 489), (457, 489, 458), (446, 447, 480, 479), (426, 427, 460, 459), (453, 454, 487, 486), (433, 434, 467, 466), (440, 441, 474, 473), (447, 448, 481, 480), (427, 428, 461, 460), (454, 455, 488, 487), (434, 435, 468, 467), (441, 442, 475, 474), (448, 449, 482, 481), (428, 429, 462, 461), (455, 456, 489, 488), (435, 436, 469, 468), (442, 443, 476, 475), (449, 450, 483, 482), (429, 430, 463, 462), (456, 425, 458, 489), (436, 437, 470, 469), (443, 444, 477, 476), (450, 451, 484, 483), (430, 431, 464, 463), (437, 438, 471, 470), (444, 445, 478, 477), (451, 452, 485, 484), (431, 432, 465, 464), (425, 426, 459, 458), (438, 439, 472, 471), (445, 446, 479, 478), (452, 453, 486, 485), (432, 433, 466, 465), (439, 440, 473, 472), (490, 491, 492), (490, 492, 493), (490, 493, 494), (490, 494, 495), (490, 495, 496), (490, 496, 497), (490, 497, 498), (490, 498, 499), (490, 499, 500), (490, 500, 501), (490, 501, 502), (490, 502, 503), (490, 503, 504), (490, 504, 505), (490, 505, 506), (490, 506, 507), (490, 507, 508), (490, 508, 509), (490, 509, 510), (490, 510, 511), (490, 511, 512), (490, 512, 513), (490, 513, 514), (490, 514, 515), (490, 515, 516), (490, 516, 517), (490, 517, 518), (490, 518, 519), (490, 519, 520), (490, 520, 521), (490, 521, 522), (490, 522, 491), (523, 525, 524), (523, 526, 525), (523, 527, 526), (523, 528, 527), (523, 529, 528), (523, 530, 529), (523, 531, 530), (523, 532, 531), (523, 533, 532), (523, 534, 533), (523, 535, 534), (523, 536, 535), (523, 537, 536), (523, 538, 537), (523, 539, 538), (523, 540, 539), (523, 541, 540), (523, 542, 541), (523, 543, 542), (523, 544, 543), (523, 545, 544), (523, 546, 545), (523, 547, 546), (523, 548, 547), (523, 549, 548), (523, 550, 549), (523, 551, 550), (523, 552, 551), (523, 553, 552), (523, 554, 553), (523, 555, 554), (523, 524, 555), (512, 545, 546, 513), (492, 525, 526, 493), (519, 552, 553, 520), (499, 532, 533, 500), (506, 539, 540, 507), (513, 546, 547, 514), (493, 526, 527, 494), (520, 553, 554, 521), (500, 533, 534, 501), (507, 540, 541, 508), (514, 547, 548, 515), (494, 527, 528, 495), (521, 554, 555, 522), (501, 534, 535, 502), (508, 541, 542, 509), (515, 548, 549, 516), (495, 528, 529, 496), (522, 555, 524, 491), (502, 535, 536, 503), (509, 542, 543, 510), (516, 549, 550, 517), (496, 529, 530, 497), (503, 536, 537, 504), (510, 543, 544, 511), (517, 550, 551, 518), (497, 530, 531, 498), (491, 524, 525, 492), (504, 537, 538, 505), (511, 544, 545, 512), (518, 551, 552, 519), (498, 531, 532, 499), (505, 538, 539, 506)])
me_circle.polygons.foreach_set('material_index', [0, 0, 0, 0, 0, 0, 0, 0, 0, 0, 0, 0, 0, 0, 0, 0, 0, 0, 0, 0, 0, 0, 0, 0, 0, 0, 0, 0, 0, 0, 0, 0, 0, 0, 0, 0, 0, 0, 0, 0, 0, 0, 0, 0, 0, 0, 0, 0, 0, 0, 0, 0, 0, 0, 0, 0, 0, 0, 0, 0, 0, 0, 0, 0, 0, 0, 0, 0, 0, 0, 0, 0, 0, 0, 0, 0, 0, 0, 0, 0, 0, 0, 0, 0, 0, 0, 0, 0, 0, 0, 0, 0, 0, 0, 0, 0, 0, 0, 0, 0, 0, 0, 0, 0, 0, 0, 0, 0, 0, 0, 0, 0, 0, 0, 0, 0, 0, 0, 0, 0, 0, 0, 0, 0, 0, 0, 0, 0, 0, 0, 0, 0, 0, 0, 0, 0, 0, 0, 0, 0, 0, 0, 0, 0, 0, 0, 0, 0, 0, 0, 0, 0, 0, 0, 0, 0, 0, 0, 0, 0, 0, 0, 0, 0, 0, 0, 0, 0, 0, 0, 0, 0, 0, 0, 0, 0, 0, 0, 0, 0, 0, 0, 0, 0, 0, 0, 0, 0, 0, 0, 0, 0, 0, 0, 0, 0, 1, 1, 1, 1, 1, 1, 1, 1, 1, 1, 1, 1, 1, 1, 1, 1, 1, 1, 1, 1, 1, 1, 1, 1, 1, 1, 1, 1, 1, 1, 1, 1, 1, 1, 1, 1, 1, 1, 1, 1, 1, 1, 1, 1, 1, 1, 1, 1, 1, 1, 1, 1, 1, 1, 1, 1, 1, 1, 1, 1, 1, 1, 1, 1, 1, 1, 1, 1, 1, 1, 1, 1, 1, 1, 1, 1, 1, 1, 1, 1, 1, 1, 1, 1, 1, 1, 1, 1, 1, 1, 1, 1, 1, 1, 1, 1, 2, 2, 2, 2, 2, 2, 2, 2, 2, 2, 2, 2, 2, 2, 2, 2, 2, 2, 2, 2, 2, 2, 2, 2, 2, 2, 2, 2, 2, 2, 2, 2, 2, 2, 2, 2, 2, 2, 2, 2, 2, 2, 2, 2, 2, 2, 2, 2, 2, 2, 2, 2, 2, 2, 2, 2, 2, 2, 2, 2, 2, 2, 2, 2, 2, 2, 2, 2, 2, 2, 2, 2, 2, 2, 2, 2, 2, 2, 2, 2, 2, 2, 2, 2, 2, 2, 2, 2, 2, 2, 2, 2, 2, 2, 2, 2, 2, 2, 2, 2, 2, 2, 2, 2, 2, 2, 2, 2, 2, 2, 2, 2, 2, 2, 2, 2, 2, 2, 2, 2, 2, 2, 2, 2, 2, 2, 2, 2, 2, 2, 2, 2, 2, 2, 2, 2, 2, 2, 2, 2, 2, 2, 2, 2, 2, 2, 2, 2, 2, 2, 2, 2, 2, 2, 2, 2, 2, 2, 2, 2, 2, 2, 2, 2, 2, 2, 2, 2, 2, 2, 2, 2, 2, 2, 2, 2, 2, 2, 2, 2, 2, 2, 2, 2, 2, 2, 2, 2, 2, 2, 2, 2])
_uv = me_circle.uv_layers.new(name='UVMap')
_uv.uv.foreach_set('vector', [0.1894, 0.7094, 0.1941, 0.7025, 0.2, 0.6966, 0.2069, 0.6919, 0.2146, 0.6887, 0.2228, 0.6871, 0.2311, 0.6871, 0.2393, 0.6887, 0.247, 0.6919, 0.2539, 0.6966, 0.2598, 0.7025, 0.2644, 0.7094, 0.2676, 0.7171, 0.2692, 0.7253, 0.2692, 0.7337, 0.2676, 0.7419, 0.2644, 0.7496, 0.2598, 0.7565, 0.2539, 0.7624, 0.247, 0.7671, 0.2393, 0.7703, 0.2311, 0.7719, 0.2228, 0.7719, 0.2146, 0.7703, 0.2069, 0.7671, 0.2, 0.7624, 0.1941, 0.7565, 0.1894, 0.7496, 0.1863, 0.7419, 0.1846, 0.7337, 0.1846, 0.7253, 0.1863, 0.7171, 0.1456, 0.6871, 0.1538, 0.6887, 0.1527, 0.6924, 0.1452, 0.6909, 0.3143, 0.7265, 0.3143, 0.7342, 0.3118, 0.7342, 0.3118, 0.7265, 0.2987, 0.7471, 0.2987, 0.753, 0.2962, 0.753, 0.2962, 0.7471, 0.3143, 0.7342, 0.3143, 0.7412, 0.3118, 0.7412, 0.3118, 0.7342, 0.272, 0.851, 0.272, 0.8579, 0.2695, 0.8579, 0.2695, 0.851, 0.3022, 0.6871, 0.3022, 0.693, 0.2997, 0.693, 0.2997, 0.6871, 0.272, 0.8579, 0.272, 0.8656, 0.2695, 0.8656, 0.2695, 0.8579, 0.3022, 0.693, 0.3022, 0.7, 0.2997, 0.7, 0.2997, 0.693, 0.272, 0.8656, 0.272, 0.8738, 0.2695, 0.8738, 0.2695, 0.8656, 0.3022, 0.7, 0.3022, 0.7077, 0.2997, 0.7077, 0.2997, 0.7, 0.272, 0.8738, 0.272, 0.8822, 0.2695, 0.8822, 0.2695, 0.8738, 0.3022, 0.7077, 0.3022, 0.7159, 0.2996, 0.7159, 0.2997, 0.7077, 0.272, 0.8822, 0.272, 0.8904, 0.2695, 0.8904, 0.2695, 0.8822, 0.3022, 0.7159, 0.3022, 0.7242, 0.2996, 0.7242, 0.2996, 0.7159, 0.272, 0.8904, 0.272, 0.8981, 0.2695, 0.8981, 0.2695, 0.8904, 0.3022, 0.7242, 0.3022, 0.7324, 0.2997, 0.7324, 0.2996, 0.7242, 0.272, 0.8981, 0.272, 0.905, 0.2695, 0.905, 0.2695, 0.8981, 0.2987, 0.7, 0.2987, 0.7077, 0.2962, 0.7077, 0.2962, 0.7, 0.3022, 0.7324, 0.3022, 0.7401, 0.2997, 0.7401, 0.2997, 0.7324, 0.3143, 0.6871, 0.3143, 0.6941, 0.3118, 0.6941, 0.3118, 0.6871, 0.2987, 0.7077, 0.2987, 0.7159, 0.2962, 0.7159, 0.2962, 0.7077, 0.3022, 0.7401, 0.3022, 0.7471, 0.2997, 0.7471, 0.2997, 0.7401, 0.3143, 0.6941, 0.3143, 0.7018, 0.3118, 0.7018, 0.3118, 0.6941, 0.2987, 0.7159, 0.2987, 0.7242, 0.2962, 0.7242, 0.2962, 0.7159, 0.3022, 0.7471, 0.3022, 0.753, 0.2997, 0.753, 0.2997, 0.7471, 0.3143, 0.7018, 0.3143, 0.71, 0.3118, 0.71, 0.3118, 0.7018, 0.2987, 0.7242, 0.2987, 0.7324, 0.2962, 0.7324, 0.2962, 0.7242, 0.2987, 0.6871, 0.2987, 0.693, 0.2962, 0.693, 0.2962, 0.6871, 0.3143, 0.71, 0.3143, 0.7183, 0.3118, 0.7183, 0.3118, 0.71, 0.2987, 0.7324, 0.2987, 0.7401, 0.2962, 0.7401, 0.2962, 0.7324, 0.2987, 0.693, 0.2987, 0.7, 0.2962, 0.7, 0.2962, 0.693, 0.3143, 0.7183, 0.3143, 0.7265, 0.3118, 0.7265, 0.3118, 0.7183, 0.2987, 0.7401, 0.2987, 0.7471, 0.2962, 0.7471, 0.2962, 0.7401, 0.2735, 0.6871, 0.2735, 0.6925, 0.2701, 0.6925, 0.2701, 0.6871, 0.1145, 0.7624, 0.1086, 0.7565, 0.1115, 0.7541, 0.1169, 0.7595, 0.1821, 0.7171, 0.1837, 0.7253, 0.1799, 0.7257, 0.1785, 0.7182, 0.1538, 0.6887, 0.1615, 0.6919, 0.1597, 0.6953, 0.1527, 0.6924, 0.1086, 0.7565, 0.104, 0.7496, 0.1073, 0.7478, 0.1115, 0.7541, 0.1837, 0.7253, 0.1837, 0.7337, 0.1799, 0.7333, 0.1799, 0.7257, 0.1615, 0.6919, 0.1684, 0.6966, 0.166, 0.6995, 0.1597, 0.6953, 0.104, 0.7496, 0.1008, 0.7419, 0.1044, 0.7408, 0.1073, 0.7478, 0.1837, 0.7337, 0.1821, 0.7419, 0.1785, 0.7408, 0.1799, 0.7333, 0.1684, 0.6966, 0.1743, 0.7025, 0.1714, 0.7049, 0.166, 0.6995, 0.1008, 0.7419, 0.09914, 0.7337, 0.1029, 0.7333, 0.1044, 0.7408, 0.1821, 0.7419, 0.1789, 0.7496, 0.1756, 0.7478, 0.1785, 0.7408, 0.1743, 0.7025, 0.1789, 0.7094, 0.1756, 0.7112, 0.1714, 0.7049, 0.09914, 0.7337, 0.09914, 0.7253, 0.1029, 0.7257, 0.1029, 0.7333, 0.1789, 0.7496, 0.1743, 0.7565, 0.1714, 0.7541, 0.1756, 0.7478, 0.09914, 0.7253, 0.1008, 0.7171, 0.1044, 0.7182, 0.1029, 0.7257, 0.1743, 0.7565, 0.1684, 0.7624, 0.166, 0.7595, 0.1714, 0.7541, 0.1008, 0.7171, 0.104, 0.7094, 0.1073, 0.7112, 0.1044, 0.7182, 0.1684, 0.7624, 0.1615, 0.7671, 0.1597, 0.7637, 0.166, 0.7595, 0.104, 0.7094, 0.1086, 0.7025, 0.1115, 0.7049, 0.1073, 0.7112, 0.1615, 0.7671, 0.1538, 0.7703, 0.1527, 0.7666, 0.1597, 0.7637, 0.1086, 0.7025, 0.1145, 0.6966, 0.1169, 0.6995, 0.1115, 0.7049, 0.1538, 0.7703, 0.1456, 0.7719, 0.1452, 0.7681, 0.1527, 0.7666, 0.1145, 0.6966, 0.1214, 0.6919, 0.1232, 0.6953, 0.1169, 0.6995, 0.1456, 0.7719, 0.1373, 0.7719, 0.1376, 0.7681, 0.1452, 0.7681, 0.1214, 0.6919, 0.1291, 0.6887, 0.1302, 0.6924, 0.1232, 0.6953, 0.1373, 0.7719, 0.1291, 0.7703, 0.1302, 0.7666, 0.1376, 0.7681, 0.1291, 0.6887, 0.1373, 0.6871, 0.1376, 0.6909, 0.1302, 0.6924, 0.1291, 0.7703, 0.1214, 0.7671, 0.1232, 0.7637, 0.1302, 0.7666, 0.1373, 0.6871, 0.1456, 0.6871, 0.1452, 0.6909, 0.1376, 0.6909, 0.1214, 0.7671, 0.1145, 0.7624, 0.1169, 0.7595, 0.1232, 0.7637, 0.1789, 0.7094, 0.1821, 0.7171, 0.1785, 0.7182, 0.1756, 0.7112, 0.3465, 0.8076, 0.3465, 0.8153, 0.345, 0.8227, 0.3421, 0.8297, 0.3379, 0.8361, 0.3325, 0.8414, 0.3262, 0.8457, 0.3192, 0.8486, 0.3118, 0.8501, 0.3042, 0.8501, 0.2967, 0.8486, 0.2897, 0.8457, 0.2834, 0.8414, 0.2781, 0.8361, 0.2738, 0.8297, 0.2709, 0.8227, 0.2695, 0.8153, 0.2695, 0.8076, 0.2709, 0.8002, 0.2738, 0.7932, 0.2781, 0.7868, 0.2834, 0.7814, 0.2897, 0.7772, 0.2967, 0.7743, 0.3042, 0.7728, 0.3118, 0.7728, 0.3192, 0.7743, 0.3262, 0.7772, 0.3325, 0.7814, 0.3379, 0.7868, 0.3421, 0.7932, 0.345, 0.8002, 0.3065, 0.7079, 0.3065, 0.7155, 0.3031, 0.7155, 0.3031, 0.7079, 0.2735, 0.7284, 0.2735, 0.7354, 0.2701, 0.7354, 0.2701, 0.7284, 0.2735, 0.6925, 0.2735, 0.6988, 0.2701, 0.6988, 0.2701, 0.6925, 0.3065, 0.7155, 0.3065, 0.723, 0.3031, 0.723, 0.3031, 0.7155, 0.2735, 0.7354, 0.2735, 0.7417, 0.2701, 0.7417, 0.2701, 0.7354, 0.3065, 0.723, 0.3065, 0.73, 0.3031, 0.73, 0.3031, 0.723, 0.2735, 0.7417, 0.2735, 0.7471, 0.2701, 0.7471, 0.2701, 0.7417, 0.3065, 0.73, 0.3065, 0.7363, 0.3031, 0.7363, 0.3031, 0.73, 0.3109, 0.6871, 0.3108, 0.6934, 0.3074, 0.6934, 0.3075, 0.6871, 0.2779, 0.6871, 0.2779, 0.6925, 0.2745, 0.6925, 0.2745, 0.6871, 0.3108, 0.6934, 0.3108, 0.7005, 0.3074, 0.7005, 0.3074, 0.6934, 0.2779, 0.6925, 0.2779, 0.6988, 0.2745, 0.6988, 0.2745, 0.6925, 0.3108, 0.7005, 0.3108, 0.7079, 0.3074, 0.7079, 0.3074, 0.7005, 0.2779, 0.6988, 0.2779, 0.7058, 0.2745, 0.7058, 0.2745, 0.6988, 0.3108, 0.7079, 0.3108, 0.7155, 0.3074, 0.7155, 0.3074, 0.7079, 0.2779, 0.7058, 0.2779, 0.7133, 0.2745, 0.7133, 0.2745, 0.7058, 0.3108, 0.7155, 0.3108, 0.723, 0.3074, 0.723, 0.3074, 0.7155, 0.2779, 0.7133, 0.2779, 0.7209, 0.2745, 0.7209, 0.2745, 0.7133, 0.3108, 0.723, 0.3108, 0.73, 0.3074, 0.73, 0.3074, 0.723, 0.2779, 0.7209, 0.2779, 0.7284, 0.2745, 0.7284, 0.2745, 0.7209, 0.3108, 0.73, 0.3109, 0.7363, 0.3075, 0.7363, 0.3074, 0.73, 0.2735, 0.6988, 0.2735, 0.7058, 0.2701, 0.7058, 0.2701, 0.6988, 0.2779, 0.7284, 0.2779, 0.7354, 0.2745, 0.7354, 0.2745, 0.7284, 0.3065, 0.6871, 0.3065, 0.6934, 0.3031, 0.6934, 0.3031, 0.6871, 0.2735, 0.7058, 0.2735, 0.7133, 0.2701, 0.7133, 0.2701, 0.7058, 0.2779, 0.7354, 0.2779, 0.7417, 0.2745, 0.7417, 0.2745, 0.7354, 0.3065, 0.6934, 0.3065, 0.7005, 0.3031, 0.7005, 0.3031, 0.6934, 0.2735, 0.7133, 0.2735, 0.7209, 0.2701, 0.7209, 0.2701, 0.7133, 0.2779, 0.7417, 0.2779, 0.7471, 0.2745, 0.7471, 0.2745, 0.7417, 0.3065, 0.7005, 0.3065, 0.7079, 0.3031, 0.7079, 0.3031, 0.7005, 0.2735, 0.7209, 0.2735, 0.7284, 0.2701, 0.7284, 0.2701, 0.7209, 0.1008, 0.8272, 0.09914, 0.819, 0.09914, 0.8108, 0.1008, 0.8026, 0.1039, 0.795, 0.1085, 0.7881, 0.1144, 0.7822, 0.1212, 0.7776, 0.1289, 0.7744, 0.137, 0.7728, 0.1452, 0.7728, 0.1533, 0.7744, 0.161, 0.7776, 0.1678, 0.7822, 0.1737, 0.7881, 0.1783, 0.795, 0.1814, 0.8026, 0.1831, 0.8108, 0.1831, 0.819, 0.1814, 0.8272, 0.1783, 0.8348, 0.1737, 0.8417, 0.1678, 0.8476, 0.161, 0.8522, 0.1533, 0.8553, 0.1452, 0.857, 0.137, 0.857, 0.1289, 0.8553, 0.1212, 0.8522, 0.1144, 0.8476, 0.1085, 0.8417, 0.1039, 0.8348, 0.1862, 0.8272, 0.1899, 0.8261, 0.1927, 0.833, 0.1894, 0.8348, 0.3181, 0.7239, 0.32, 0.7239, 0.32, 0.7321, 0.3181, 0.7321, 0.3152, 0.693, 0.3171, 0.693, 0.3171, 0.6999, 0.3152, 0.6999, 0.3181, 0.7321, 0.32, 0.7321, 0.32, 0.7397, 0.3181, 0.7397, 0.3152, 0.6999, 0.3171, 0.6999, 0.3171, 0.7075, 0.3152, 0.7075, 0.3181, 0.7397, 0.32, 0.7397, 0.32, 0.7466, 0.3181, 0.7466, 0.3152, 0.7075, 0.3171, 0.7075, 0.3171, 0.7156, 0.3152, 0.7156, 0.2729, 0.851, 0.2748, 0.851, 0.2748, 0.8568, 0.2729, 0.8568, 0.3152, 0.7156, 0.3171, 0.7156, 0.3171, 0.7239, 0.3152, 0.7239, 0.2729, 0.8568, 0.2748, 0.8568, 0.2748, 0.8637, 0.2729, 0.8637, 0.3152, 0.7239, 0.3171, 0.7239, 0.3171, 0.7321, 0.3152, 0.7321, 0.2729, 0.8637, 0.2748, 0.8637, 0.2748, 0.8714, 0.2729, 0.8714, 0.3152, 0.7321, 0.3171, 0.7321, 0.3171, 0.7397, 0.3152, 0.7397, 0.2729, 0.8714, 0.2748, 0.8714, 0.2748, 0.8795, 0.2729, 0.8795, 0.3152, 0.7397, 0.3171, 0.7397, 0.3171, 0.7466, 0.3152, 0.7466, 0.2729, 0.8795, 0.2748, 0.8795, 0.2748, 0.8878, 0.2729, 0.8878, 0.3152, 0.7466, 0.3171, 0.7466, 0.3172, 0.7525, 0.3153, 0.7525, 0.2758, 0.8655, 0.2777, 0.8655, 0.2777, 0.8737, 0.2758, 0.8737, 0.2729, 0.8878, 0.2748, 0.8878, 0.2748, 0.8959, 0.2729, 0.8959, 0.3181, 0.6871, 0.32, 0.6871, 0.32, 0.693, 0.3181, 0.693, 0.2758, 0.8737, 0.2777, 0.8737, 0.2777, 0.8819, 0.2758, 0.8819, 0.2729, 0.8959, 0.2748, 0.8959, 0.2748, 0.9036, 0.2729, 0.9036, 0.3181, 0.693, 0.32, 0.693, 0.32, 0.6999, 0.3181, 0.6999, 0.2758, 0.8819, 0.2777, 0.8819, 0.2777, 0.8901, 0.2758, 0.8901, 0.2729, 0.9036, 0.2748, 0.9036, 0.2748, 0.9105, 0.2729, 0.9105, 0.3181, 0.6999, 0.32, 0.6999, 0.32, 0.7075, 0.3181, 0.7075, 0.2758, 0.8901, 0.2777, 0.8901, 0.2777, 0.8977, 0.2758, 0.8977, 0.2758, 0.851, 0.2777, 0.851, 0.2777, 0.8579, 0.2758, 0.8579, 0.3181, 0.7075, 0.32, 0.7075, 0.32, 0.7156, 0.3181, 0.7156, 0.2758, 0.8977, 0.2777, 0.8977, 0.2777, 0.9046, 0.2758, 0.9046, 0.2758, 0.8579, 0.2777, 0.8579, 0.2777, 0.8655, 0.2758, 0.8655, 0.3181, 0.7156, 0.32, 0.7156, 0.32, 0.7239, 0.3181, 0.7239, 0.3153, 0.6871, 0.3172, 0.6871, 0.3171, 0.693, 0.3152, 0.693, 0.2875, 0.6871, 0.2909, 0.6871, 0.2909, 0.6934, 0.2875, 0.6934, 0.2533, 0.7822, 0.2509, 0.7851, 0.2447, 0.7809, 0.2465, 0.7776, 0.2225, 0.857, 0.2228, 0.8532, 0.2304, 0.8532, 0.2307, 0.857, 0.1894, 0.8348, 0.1927, 0.833, 0.1969, 0.8393, 0.194, 0.8417, 0.2465, 0.7776, 0.2447, 0.7809, 0.2377, 0.7781, 0.2388, 0.7744, 0.2307, 0.857, 0.2304, 0.8532, 0.2377, 0.8517, 0.2388, 0.8553, 0.194, 0.8417, 0.1969, 0.8393, 0.2022, 0.8446, 0.1998, 0.8476, 0.2388, 0.7744, 0.2377, 0.7781, 0.2303, 0.7766, 0.2307, 0.7728, 0.2388, 0.8553, 0.2377, 0.8517, 0.2447, 0.8488, 0.2465, 0.8522, 0.1998, 0.8476, 0.2022, 0.8446, 0.2085, 0.8488, 0.2067, 0.8522, 0.2307, 0.7728, 0.2303, 0.7766, 0.2228, 0.7766, 0.2225, 0.7728, 0.2465, 0.8522, 0.2447, 0.8488, 0.2509, 0.8446, 0.2533, 0.8476, 0.2067, 0.8522, 0.2085, 0.8488, 0.2154, 0.8517, 0.2143, 0.8553, 0.2225, 0.7728, 0.2228, 0.7766, 0.2154, 0.7781, 0.2143, 0.7744, 0.2533, 0.8476, 0.2509, 0.8446, 0.2563, 0.8393, 0.2592, 0.8417, 0.2143, 0.7744, 0.2154, 0.7781, 0.2085, 0.7809, 0.2067, 0.7776, 0.2592, 0.8417, 0.2563, 0.8393, 0.2604, 0.833, 0.2638, 0.8348, 0.2067, 0.7776, 0.2085, 0.7809, 0.2022, 0.7851, 0.1998, 0.7822, 0.2638, 0.8348, 0.2604, 0.833, 0.2633, 0.8261, 0.2669, 0.8272, 0.1998, 0.7822, 0.2022, 0.7851, 0.1969, 0.7905, 0.194, 0.7881, 0.2669, 0.8272, 0.2633, 0.8261, 0.2648, 0.8187, 0.2685, 0.819, 0.194, 0.7881, 0.1969, 0.7905, 0.1927, 0.7967, 0.1894, 0.795, 0.2685, 0.819, 0.2648, 0.8187, 0.2648, 0.8111, 0.2685, 0.8107, 0.1894, 0.795, 0.1927, 0.7967, 0.1899, 0.8037, 0.1862, 0.8026, 0.2685, 0.8107, 0.2648, 0.8111, 0.2633, 0.8037, 0.2669, 0.8026, 0.1862, 0.8026, 0.1899, 0.8037, 0.1884, 0.8111, 0.1846, 0.8107, 0.2669, 0.8026, 0.2633, 0.8037, 0.2604, 0.7967, 0.2638, 0.795, 0.1846, 0.8107, 0.1884, 0.8111, 0.1884, 0.8187, 0.1846, 0.819, 0.2638, 0.795, 0.2604, 0.7967, 0.2563, 0.7905, 0.2592, 0.7881, 0.1846, 0.819, 0.1884, 0.8187, 0.1899, 0.8261, 0.1862, 0.8272, 0.2592, 0.7881, 0.2563, 0.7905, 0.2509, 0.7851, 0.2533, 0.7822, 0.2143, 0.8553, 0.2154, 0.8517, 0.2228, 0.8532, 0.2225, 0.857, 0.1861, 0.885, 0.189, 0.878, 0.1932, 0.8718, 0.1985, 0.8664, 0.2047, 0.8622, 0.2117, 0.8593, 0.2191, 0.8579, 0.2266, 0.8579, 0.234, 0.8593, 0.2409, 0.8622, 0.2472, 0.8664, 0.2525, 0.8718, 0.2567, 0.878, 0.2595, 0.885, 0.261, 0.8924, 0.261, 0.8999, 0.2595, 0.9073, 0.2567, 0.9143, 0.2525, 0.9206, 0.2472, 0.9259, 0.2409, 0.9301, 0.234, 0.933, 0.2266, 0.9345, 0.2191, 0.9345, 0.2117, 0.933, 0.2047, 0.9301, 0.1985, 0.9259, 0.1932, 0.9206, 0.189, 0.9143, 0.1861, 0.9073, 0.1846, 0.8999, 0.1846, 0.8924, 0.2831, 0.7057, 0.2866, 0.7057, 0.2866, 0.7131, 0.2831, 0.7131, 0.2875, 0.7297, 0.2909, 0.7297, 0.2909, 0.7359, 0.2875, 0.7359, 0.2875, 0.6934, 0.2909, 0.6934, 0.2909, 0.7004, 0.2875, 0.7004, 0.2831, 0.7131, 0.2866, 0.7131, 0.2866, 0.7206, 0.2831, 0.7206, 0.2875, 0.7359, 0.2909, 0.7359, 0.2909, 0.7413, 0.2875, 0.7413, 0.2831, 0.7206, 0.2866, 0.7206, 0.2866, 0.728, 0.2831, 0.728, 0.2919, 0.6871, 0.2953, 0.6871, 0.2953, 0.6934, 0.2918, 0.6934, 0.2831, 0.728, 0.2866, 0.728, 0.2866, 0.735, 0.2832, 0.735, 0.2918, 0.6934, 0.2953, 0.6934, 0.2953, 0.7004, 0.2918, 0.7004, 0.2832, 0.735, 0.2866, 0.735, 0.2866, 0.7413, 0.2832, 0.7413, 0.2918, 0.7004, 0.2953, 0.7004, 0.2952, 0.7078, 0.2918, 0.7078, 0.2788, 0.6871, 0.2822, 0.6871, 0.2822, 0.6925, 0.2788, 0.6924, 0.2918, 0.7078, 0.2952, 0.7078, 0.2952, 0.7153, 0.2918, 0.7153, 0.2788, 0.6924, 0.2822, 0.6925, 0.2822, 0.6987, 0.2788, 0.6987, 0.2918, 0.7153, 0.2952, 0.7153, 0.2952, 0.7227, 0.2918, 0.7227, 0.2788, 0.6987, 0.2822, 0.6987, 0.2822, 0.7057, 0.2788, 0.7057, 0.2918, 0.7227, 0.2952, 0.7227, 0.2953, 0.7297, 0.2918, 0.7297, 0.2788, 0.7057, 0.2822, 0.7057, 0.2822, 0.7131, 0.2788, 0.7131, 0.2918, 0.7297, 0.2953, 0.7297, 0.2953, 0.7359, 0.2918, 0.7359, 0.2788, 0.7131, 0.2822, 0.7131, 0.2822, 0.7206, 0.2788, 0.7206, 0.2918, 0.7359, 0.2953, 0.7359, 0.2953, 0.7413, 0.2919, 0.7413, 0.2875, 0.7004, 0.2909, 0.7004, 0.2909, 0.7078, 0.2875, 0.7078, 0.2788, 0.7206, 0.2822, 0.7206, 0.2822, 0.728, 0.2788, 0.728, 0.2832, 0.6871, 0.2866, 0.6871, 0.2866, 0.6925, 0.2832, 0.6924, 0.2875, 0.7078, 0.2909, 0.7078, 0.2909, 0.7153, 0.2875, 0.7153, 0.2788, 0.728, 0.2822, 0.728, 0.2822, 0.735, 0.2788, 0.735, 0.2832, 0.6924, 0.2866, 0.6925, 0.2866, 0.6987, 0.2831, 0.6987, 0.2875, 0.7153, 0.2909, 0.7153, 0.2909, 0.7227, 0.2875, 0.7227, 0.2788, 0.735, 0.2822, 0.735, 0.2822, 0.7413, 0.2788, 0.7413, 0.2831, 0.6987, 0.2866, 0.6987, 0.2866, 0.7057, 0.2831, 0.7057, 0.2875, 0.7227, 0.2909, 0.7227, 0.2909, 0.7297, 0.2875, 0.7297, 0.2035, 0.2269, 0.2078, 0.2216, 0.2107, 0.2231, 0.2055, 0.2294, 0.1984, 0.2333, 0.1903, 0.2341, 0.1791, 0.2294, 0.1723, 0.2193, 0.1723, 0.2071, 0.1762, 0.1999, 0.1825, 0.1947, 0.1903, 0.1923, 0.2021, 0.1947, 0.2084, 0.1999, 0.2123, 0.2071, 0.2123, 0.2193, 0.2091, 0.2184, 0.2091, 0.2081, 0.2035, 0.1995, 0.194, 0.1956, 0.1872, 0.1963, 0.1787, 0.202, 0.1748, 0.2115, 0.1755, 0.2184, 0.1811, 0.2269, 0.1872, 0.2302, 0.1974, 0.2302, 0.07611, 0.1538, 0.07168, 0.1556, 0.06955, 0.1516, 0.0748, 0.1494, 0.09033, 0.1538, 0.07611, 0.1538, 0.0748, 0.1494, 0.08606, 0.1483, 0.09689, 0.1516, 0.1056, 0.1588, 0.111, 0.1689, 0.111, 0.1858, 0.1016, 0.1999, 0.09164, 0.2053, 0.08038, 0.2064, 0.06482, 0.1999, 0.05764, 0.1911, 0.05436, 0.1802, 0.05547, 0.1689, 0.0608, 0.1588, 0.06955, 0.1516, 0.07168, 0.1556, 0.06429, 0.1617, 0.05885, 0.1749, 0.05979, 0.1845, 0.06429, 0.193, 0.07168, 0.1991, 0.08082, 0.2019, 0.09033, 0.2009, 0.09875, 0.1964, 0.1067, 0.1845, 0.1076, 0.1749, 0.1048, 0.1657, 0.09875, 0.1583, 0.1321, 0.1063, 0.1307, 0.09203, 0.1372, 0.09006, 0.1372, 0.1153, 0.1232, 0.1364, 0.1189, 0.1311, 0.124, 0.126, 0.1064, 0.1379, 0.1189, 0.1311, 0.1232, 0.1364, 0.1083, 0.1444, 0.09152, 0.146, 0.06831, 0.1364, 0.05436, 0.1153, 0.05436, 0.09006, 0.06232, 0.07508, 0.07536, 0.0643, 0.09152, 0.05937, 0.1162, 0.0643, 0.1292, 0.07508, 0.1372, 0.09006, 0.1307, 0.09203, 0.124, 0.07938, 0.1064, 0.06752, 0.09218, 0.06611, 0.07854, 0.07028, 0.06752, 0.07938, 0.05941, 0.0991, 0.0608, 0.1134, 0.07259, 0.1311, 0.09218, 0.1393, 0.2078, 0.2216, 0.2091, 0.2184, 0.2123, 0.2193, 0.2107, 0.2231, 0.1811, 0.1829, 0.1872, 0.1861, 0.1974, 0.1861, 0.2035, 0.1829, 0.2091, 0.1743, 0.2098, 0.1674, 0.2059, 0.1579, 0.1974, 0.1522, 0.1906, 0.1515, 0.1811, 0.1555, 0.1755, 0.164, 0.1755, 0.1743, 0.1723, 0.1753, 0.1723, 0.1631, 0.1762, 0.1559, 0.1825, 0.1507, 0.1943, 0.1483, 0.2021, 0.1507, 0.2084, 0.1559, 0.2123, 0.1631, 0.2123, 0.1753, 0.2055, 0.1854, 0.1943, 0.1901, 0.1862, 0.1893, 0.1791, 0.1854, 0.1739, 0.1791, 0.1768, 0.1775, 0.159, 0.1601, 0.1622, 0.1568, 0.1658, 0.1613, 0.162, 0.1638, 0.1464, 0.1533, 0.1369, 0.1533, 0.1281, 0.157, 0.1213, 0.1638, 0.1176, 0.1727, 0.119, 0.1869, 0.1243, 0.1949, 0.1323, 0.2003, 0.1417, 0.2021, 0.151, 0.2003, 0.159, 0.1949, 0.1643, 0.1869, 0.1657, 0.1727, 0.162, 0.1638, 0.1658, 0.1613, 0.1701, 0.1718, 0.1701, 0.1832, 0.1658, 0.1937, 0.1578, 0.2018, 0.1473, 0.2061, 0.1306, 0.2045, 0.1212, 0.1981, 0.1149, 0.1887, 0.1132, 0.1718, 0.1212, 0.1568, 0.1306, 0.1505, 0.1417, 0.1483, 0.1528, 0.1505, 0.1622, 0.1568, 0.159, 0.1601, 0.1444, 0.1063, 0.1526, 0.126, 0.1576, 0.1311, 0.1534, 0.1364, 0.1394, 0.1153, 0.1394, 0.09006, 0.1458, 0.09203, 0.1702, 0.1379, 0.1844, 0.1393, 0.204, 0.1311, 0.2158, 0.1134, 0.2172, 0.0991, 0.209, 0.07938, 0.198, 0.07028, 0.1844, 0.06611, 0.1702, 0.06752, 0.1526, 0.07938, 0.1458, 0.09203, 0.1394, 0.09006, 0.1474, 0.07508, 0.1604, 0.0643, 0.185, 0.05937, 0.2012, 0.0643, 0.2142, 0.07508, 0.2222, 0.09006, 0.2222, 0.1153, 0.2082, 0.1364, 0.185, 0.146, 0.1682, 0.1444, 0.1534, 0.1364, 0.1576, 0.1311, 0.1768, 0.1775, 0.1739, 0.1791, 0.1723, 0.1753, 0.1755, 0.1743, 0.2289, 0.05937, 0.2289, 0.07117, 0.2278, 0.07117, 0.2278, 0.05937, 0.2291, 0.1888, 0.2291, 0.2001, 0.2279, 0.2001, 0.2279, 0.1888, 0.2291, 0.1821, 0.2291, 0.1888, 0.2279, 0.1888, 0.2279, 0.1821, 0.2291, 0.1608, 0.2291, 0.1821, 0.2279, 0.1821, 0.2279, 0.1608, 0.2291, 0.1483, 0.2291, 0.1608, 0.2279, 0.1608, 0.2279, 0.1483, 0.2256, 0.1058, 0.2256, 0.1159, 0.2244, 0.1159, 0.2244, 0.1058, 0.2256, 0.08538, 0.2256, 0.1058, 0.2244, 0.1058, 0.2244, 0.08538, 0.2256, 0.07131, 0.2256, 0.08538, 0.2244, 0.08538, 0.2244, 0.07131, 0.2256, 0.05937, 0.2256, 0.07131, 0.2244, 0.07131, 0.2244, 0.05937, 0.2312, 0.07154, 0.2312, 0.05937, 0.2323, 0.05937, 0.2323, 0.07154, 0.2312, 0.09284, 0.2312, 0.07154, 0.2323, 0.07154, 0.2323, 0.09284, 0.2312, 0.1059, 0.2312, 0.09284, 0.2323, 0.09284, 0.2323, 0.1059, 0.2289, 0.09238, 0.2289, 0.1114, 0.2278, 0.1114, 0.2278, 0.09238, 0.2289, 0.07117, 0.2289, 0.09238, 0.2278, 0.09238, 0.2278, 0.07117, 0.2223, 0.193, 0.2223, 0.2087, 0.2212, 0.2087, 0.2212, 0.193, 0.219, 0.1483, 0.219, 0.1607, 0.2179, 0.1607, 0.2179, 0.1483, 0.219, 0.1607, 0.219, 0.1851, 0.2179, 0.1851, 0.2179, 0.1607, 0.219, 0.1851, 0.219, 0.209, 0.2179, 0.209, 0.2179, 0.1851, 0.2145, 0.2152, 0.2145, 0.2009, 0.2156, 0.2009, 0.2156, 0.2152, 0.2145, 0.2009, 0.2145, 0.1842, 0.2156, 0.1842, 0.2156, 0.2009, 0.2145, 0.1842, 0.2145, 0.1601, 0.2156, 0.1601, 0.2156, 0.1842, 0.2145, 0.1601, 0.2145, 0.1483, 0.2156, 0.1483, 0.2156, 0.1601, 0.2246, 0.2035, 0.2246, 0.1884, 0.2257, 0.1884, 0.2257, 0.2035, 0.2246, 0.1884, 0.2246, 0.1714, 0.2257, 0.1714, 0.2257, 0.1884, 0.2246, 0.1714, 0.2246, 0.1483, 0.2257, 0.1483, 0.2257, 0.1714, 0.2223, 0.1483, 0.2223, 0.1678, 0.2212, 0.1678, 0.2212, 0.1483, 0.2223, 0.1678, 0.2223, 0.193, 0.2212, 0.193, 0.2212, 0.1678, 0.2345, 0.1372, 0.2345, 0.1293, 0.2356, 0.1293, 0.2356, 0.1372, 0.2279, 0.21, 0.2279, 0.2024, 0.2291, 0.2024, 0.2291, 0.21, 0.2279, 0.2241, 0.2279, 0.21, 0.2291, 0.21, 0.2291, 0.2241, 0.2279, 0.2332, 0.2279, 0.2241, 0.2291, 0.2241, 0.2291, 0.2332, 0.2279, 0.2405, 0.2279, 0.2332, 0.2291, 0.2332, 0.2291, 0.2405, 0.2257, 0.2327, 0.2257, 0.2406, 0.2246, 0.2406, 0.2246, 0.2327, 0.2257, 0.2232, 0.2257, 0.2327, 0.2246, 0.2327, 0.2246, 0.2232, 0.2257, 0.2095, 0.2257, 0.2232, 0.2246, 0.2232, 0.2246, 0.2095, 0.2257, 0.2058, 0.2257, 0.2095, 0.2246, 0.2095, 0.2246, 0.2058, 0.1143, 0.2314, 0.1143, 0.2396, 0.1132, 0.2396, 0.1132, 0.2314, 0.1143, 0.2171, 0.1143, 0.2314, 0.1132, 0.2314, 0.1132, 0.2171, 0.1143, 0.2084, 0.1143, 0.2171, 0.1132, 0.2171, 0.1132, 0.2084, 0.2345, 0.1104, 0.2345, 0.1023, 0.2356, 0.1023, 0.2356, 0.1104, 0.2345, 0.1199, 0.2345, 0.1104, 0.2356, 0.1104, 0.2356, 0.1199, 0.2345, 0.1293, 0.2345, 0.1199, 0.2356, 0.1199, 0.2356, 0.1293, 0.2312, 0.1187, 0.2312, 0.1082, 0.2323, 0.1082, 0.2323, 0.1187, 0.2356, 0.05937, 0.2356, 0.06767, 0.2345, 0.06767, 0.2345, 0.05937, 0.2356, 0.06767, 0.2356, 0.08404, 0.2345, 0.08404, 0.2345, 0.06767, 0.2356, 0.08404, 0.2356, 0.1001, 0.2345, 0.1001, 0.2345, 0.08404, 0.2313, 0.2369, 0.2313, 0.2274, 0.2324, 0.2274, 0.2324, 0.2369, 0.2313, 0.2274, 0.2313, 0.2162, 0.2324, 0.2162, 0.2324, 0.2274, 0.2313, 0.2162, 0.2313, 0.205, 0.2324, 0.205, 0.2324, 0.2162, 0.2313, 0.205, 0.2313, 0.1957, 0.2324, 0.1957, 0.2324, 0.205, 0.2313, 0.1934, 0.2313, 0.1893, 0.2324, 0.1893, 0.2324, 0.1934, 0.2313, 0.1893, 0.2313, 0.1791, 0.2324, 0.1791, 0.2324, 0.1893, 0.2313, 0.1791, 0.2313, 0.1677, 0.2324, 0.1677, 0.2324, 0.1791, 0.2313, 0.1677, 0.2313, 0.1569, 0.2324, 0.1569, 0.2324, 0.1677, 0.2313, 0.1569, 0.2313, 0.1483, 0.2324, 0.1483, 0.2324, 0.1569, 0.2312, 0.145, 0.2312, 0.1356, 0.2323, 0.1356, 0.2323, 0.145, 0.2312, 0.1356, 0.2312, 0.1187, 0.2323, 0.1187, 0.2323, 0.1356, 0.1244, 0.2084, 0.1244, 0.2174, 0.1233, 0.2174, 0.1233, 0.2084, 0.1267, 0.2138, 0.1267, 0.2084, 0.1278, 0.2084, 0.1278, 0.2138, 0.1267, 0.2205, 0.1267, 0.2138, 0.1278, 0.2138, 0.1278, 0.2205, 0.1267, 0.2239, 0.1267, 0.2205, 0.1278, 0.2205, 0.1278, 0.2239, 0.1267, 0.2334, 0.1267, 0.2239, 0.1278, 0.2239, 0.1278, 0.2334, 0.1345, 0.225, 0.1345, 0.2329, 0.1334, 0.2329, 0.1334, 0.225, 0.1345, 0.2148, 0.1345, 0.225, 0.1334, 0.225, 0.1334, 0.2148, 0.1345, 0.2084, 0.1345, 0.2148, 0.1334, 0.2148, 0.1334, 0.2084, 0.1311, 0.2249, 0.1311, 0.2331, 0.13, 0.2331, 0.13, 0.2249, 0.1311, 0.2147, 0.1311, 0.2249, 0.13, 0.2249, 0.13, 0.2147, 0.1311, 0.2084, 0.1311, 0.2147, 0.13, 0.2147, 0.13, 0.2084, 0.1244, 0.2243, 0.1244, 0.2334, 0.1233, 0.2334, 0.1233, 0.2243, 0.1244, 0.2174, 0.1244, 0.2243, 0.1233, 0.2243, 0.1233, 0.2174, 0.1211, 0.2299, 0.1211, 0.2375, 0.1199, 0.2375, 0.1199, 0.2299, 0.1177, 0.2084, 0.1177, 0.2143, 0.1166, 0.2143, 0.1166, 0.2084, 0.1177, 0.2143, 0.1177, 0.222, 0.1166, 0.222, 0.1166, 0.2143, 0.1177, 0.222, 0.1177, 0.2261, 0.1166, 0.2261, 0.1166, 0.222, 0.1177, 0.2261, 0.1177, 0.2376, 0.1166, 0.2376, 0.1166, 0.2261, 0.2278, 0.1458, 0.2278, 0.139, 0.2289, 0.139, 0.2289, 0.1458, 0.2278, 0.139, 0.2278, 0.1309, 0.2289, 0.1309, 0.2289, 0.139, 0.2278, 0.1309, 0.2278, 0.1193, 0.2289, 0.1193, 0.2289, 0.1309, 0.2278, 0.1193, 0.2278, 0.1136, 0.2289, 0.1136, 0.2289, 0.1193, 0.2256, 0.1182, 0.2256, 0.1255, 0.2244, 0.1255, 0.2244, 0.1182, 0.2256, 0.1255, 0.2256, 0.1337, 0.2244, 0.1337, 0.2244, 0.1255, 0.2256, 0.1337, 0.2256, 0.1448, 0.2244, 0.1448, 0.2244, 0.1337, 0.1211, 0.2084, 0.1211, 0.2178, 0.1199, 0.2178, 0.1199, 0.2084, 0.1211, 0.2178, 0.1211, 0.2299, 0.1199, 0.2299, 0.1199, 0.2178, 0.8334, 0.6834, 0.858, 0.6133, 0.8705, 0.6197, 0.8334, 0.6834, 0.8445, 0.6096, 0.858, 0.6133, 0.8334, 0.6834, 0.8307, 0.6087, 0.8445, 0.6096, 0.8334, 0.6834, 0.8169, 0.6107, 0.8307, 0.6087, 0.8334, 0.6834, 0.8077, 0.618, 0.8169, 0.6107, 0.8334, 0.6834, 0.7989, 0.6275, 0.8077, 0.618, 0.8334, 0.6834, 0.7959, 0.6373, 0.7989, 0.6275, 0.8334, 0.6834, 0.8063, 0.6659, 0.7959, 0.6373, 0.8334, 0.6834, 0.7774, 0.6691, 0.8063, 0.6659, 0.8334, 0.6834, 0.7705, 0.6763, 0.7774, 0.6691, 0.8334, 0.6834, 0.7664, 0.6888, 0.7705, 0.6763, 0.8334, 0.6834, 0.7644, 0.7008, 0.7664, 0.6888, 0.8334, 0.6834, 0.7689, 0.7147, 0.7644, 0.7008, 0.8334, 0.6834, 0.776, 0.7273, 0.7689, 0.7147, 0.8334, 0.6834, 0.7852, 0.7383, 0.776, 0.7273, 0.8334, 0.6834, 0.7963, 0.7472, 0.7852, 0.7383, 0.8334, 0.6834, 0.8088, 0.7536, 0.7963, 0.7472, 0.8334, 0.6834, 0.8222, 0.7573, 0.8088, 0.7536, 0.8334, 0.6834, 0.8361, 0.7582, 0.8222, 0.7573, 0.8334, 0.6834, 0.8499, 0.7562, 0.8361, 0.7582, 0.8334, 0.6834, 0.8612, 0.7502, 0.8499, 0.7562, 0.8334, 0.6834, 0.875, 0.744, 0.8612, 0.7502, 0.8334, 0.6834, 0.8889, 0.7365, 0.875, 0.744, 0.8334, 0.6834, 0.9033, 0.7287, 0.8889, 0.7365, 0.8334, 0.6834, 0.9034, 0.7117, 0.9033, 0.7287, 0.8334, 0.6834, 0.9034, 0.6952, 0.9034, 0.7117, 0.8334, 0.6834, 0.9025, 0.6794, 0.9034, 0.6952, 0.8334, 0.6834, 0.9024, 0.666, 0.9025, 0.6794, 0.8334, 0.6834, 0.8978, 0.6522, 0.9024, 0.666, 0.8334, 0.6834, 0.8908, 0.6395, 0.8978, 0.6522, 0.8334, 0.6834, 0.8816, 0.6286, 0.8908, 0.6395, 0.8334, 0.6834, 0.8705, 0.6197, 0.8816, 0.6286, 0.6926, 0.6834, 0.6555, 0.7472, 0.6444, 0.7383, 0.6926, 0.6834, 0.6444, 0.7383, 0.6352, 0.7273, 0.6926, 0.6834, 0.6352, 0.7273, 0.6282, 0.7147, 0.6926, 0.6834, 0.6282, 0.7147, 0.6237, 0.7008, 0.6926, 0.6834, 0.6237, 0.7008, 0.6257, 0.6888, 0.6926, 0.6834, 0.6257, 0.6888, 0.6298, 0.6763, 0.6926, 0.6834, 0.6298, 0.6763, 0.6366, 0.6691, 0.6926, 0.6834, 0.6366, 0.6691, 0.6656, 0.6659, 0.6926, 0.6834, 0.6656, 0.6659, 0.6552, 0.6373, 0.6926, 0.6834, 0.6552, 0.6373, 0.6582, 0.6275, 0.6926, 0.6834, 0.6582, 0.6275, 0.6669, 0.618, 0.6926, 0.6834, 0.6669, 0.618, 0.6761, 0.6107, 0.6926, 0.6834, 0.6761, 0.6107, 0.6899, 0.6087, 0.6926, 0.6834, 0.6899, 0.6087, 0.7038, 0.6096, 0.6926, 0.6834, 0.7038, 0.6096, 0.7172, 0.6133, 0.6926, 0.6834, 0.7172, 0.6133, 0.7297, 0.6197, 0.6926, 0.6834, 0.7297, 0.6197, 0.7408, 0.6286, 0.6926, 0.6834, 0.7408, 0.6286, 0.75, 0.6395, 0.6926, 0.6834, 0.75, 0.6395, 0.7571, 0.6522, 0.6926, 0.6834, 0.7571, 0.6522, 0.7616, 0.666, 0.6926, 0.6834, 0.7616, 0.666, 0.7617, 0.6794, 0.6926, 0.6834, 0.7617, 0.6794, 0.7627, 0.6952, 0.6926, 0.6834, 0.7627, 0.6952, 0.7627, 0.7117, 0.6926, 0.6834, 0.7627, 0.7117, 0.7625, 0.7287, 0.6926, 0.6834, 0.7625, 0.7287, 0.7482, 0.7365, 0.6926, 0.6834, 0.7482, 0.7365, 0.7343, 0.744, 0.6926, 0.6834, 0.7343, 0.744, 0.7205, 0.7502, 0.6926, 0.6834, 0.7205, 0.7502, 0.7091, 0.7562, 0.6926, 0.6834, 0.7091, 0.7562, 0.6953, 0.7582, 0.6926, 0.6834, 0.6953, 0.7582, 0.6815, 0.7573, 0.6926, 0.6834, 0.6815, 0.7573, 0.668, 0.7536, 0.6926, 0.6834, 0.668, 0.7536, 0.6555, 0.7472, 0.9283, 0.7955, 0.9283, 0.8105, 0.9209, 0.8105, 0.9209, 0.7955, 0.9192, 0.858, 0.9192, 0.87, 0.9118, 0.87, 0.9118, 0.858, 0.91, 0.8089, 0.91, 0.8226, 0.9026, 0.8226, 0.9026, 0.8089, 0.9026, 0.9202, 0.9026, 0.8905, 0.91, 0.8905, 0.91, 0.9202, 0.9192, 0.8229, 0.9192, 0.8358, 0.9118, 0.8358, 0.9118, 0.8229, 0.9283, 0.8105, 0.9283, 0.8265, 0.9209, 0.8265, 0.9209, 0.8105, 0.9192, 0.87, 0.9192, 0.8834, 0.9118, 0.8834, 0.9118, 0.87, 0.91, 0.8226, 0.91, 0.8371, 0.9026, 0.8371, 0.9026, 0.8226, 0.9026, 0.8905, 0.9026, 0.8812, 0.91, 0.8812, 0.91, 0.8905, 0.9192, 0.8358, 0.9192, 0.847, 0.9118, 0.847, 0.9118, 0.8358, 0.9283, 0.8265, 0.9283, 0.843, 0.9209, 0.843, 0.9209, 0.8265, 0.9192, 0.8834, 0.9192, 0.8977, 0.9118, 0.8977, 0.9118, 0.8834, 0.91, 0.8371, 0.91, 0.8517, 0.9026, 0.8517, 0.9026, 0.8371, 0.9192, 0.76, 0.9192, 0.7697, 0.9118, 0.7697, 0.9118, 0.76, 0.9192, 0.847, 0.9192, 0.8561, 0.9118, 0.8561, 0.9118, 0.847, 0.91, 0.76, 0.91, 0.773, 0.9026, 0.773, 0.9026, 0.76, 0.9192, 0.8977, 0.9192, 0.9093, 0.9118, 0.9093, 0.9118, 0.8977, 0.91, 0.8517, 0.91, 0.866, 0.9026, 0.866, 0.9026, 0.8517, 0.9192, 0.7697, 0.9192, 0.7798, 0.9118, 0.7798, 0.9118, 0.7697, 0.9283, 0.76, 0.9283, 0.7704, 0.9209, 0.7704, 0.9209, 0.76, 0.91, 0.773, 0.91, 0.7857, 0.9026, 0.7857, 0.9026, 0.773, 0.9192, 0.9093, 0.9192, 0.9213, 0.9118, 0.9213, 0.9118, 0.9093, 0.9192, 0.7798, 0.9192, 0.7944, 0.9118, 0.7944, 0.9118, 0.7798, 0.9283, 0.7704, 0.9283, 0.7826, 0.9209, 0.7826, 0.9209, 0.7704, 0.91, 0.7857, 0.91, 0.7985, 0.9026, 0.7985, 0.9026, 0.7857, 0.9363, 0.8448, 0.9363, 0.8524, 0.9289, 0.8524, 0.9289, 0.8448, 0.91, 0.866, 0.91, 0.8794, 0.9026, 0.8794, 0.9026, 0.866, 0.9192, 0.7944, 0.9192, 0.8089, 0.9118, 0.8089, 0.9118, 0.7944, 0.9283, 0.7826, 0.9283, 0.7955, 0.9209, 0.7955, 0.9209, 0.7826, 0.91, 0.7985, 0.91, 0.8089, 0.9026, 0.8089, 0.9026, 0.7985, 0.9363, 0.8524, 0.9363, 0.8831, 0.9289, 0.8831, 0.9289, 0.8524, 0.9192, 0.8089, 0.9192, 0.8229, 0.9118, 0.8229, 0.9118, 0.8089, 0.692, 0.8341, 0.6552, 0.8972, 0.6442, 0.8884, 0.692, 0.8341, 0.6442, 0.8884, 0.6351, 0.8775, 0.692, 0.8341, 0.6351, 0.8775, 0.6281, 0.865, 0.692, 0.8341, 0.6281, 0.865, 0.6237, 0.8514, 0.692, 0.8341, 0.6237, 0.8514, 0.6256, 0.8396, 0.692, 0.8341, 0.6256, 0.8396, 0.6297, 0.8273, 0.692, 0.8341, 0.6297, 0.8273, 0.6363, 0.8203, 0.692, 0.8341, 0.6363, 0.8203, 0.6652, 0.8167, 0.692, 0.8341, 0.6652, 0.8167, 0.6552, 0.7879, 0.692, 0.8341, 0.6552, 0.7879, 0.6581, 0.7785, 0.692, 0.8341, 0.6581, 0.7785, 0.6667, 0.7691, 0.692, 0.8341, 0.6667, 0.7691, 0.6758, 0.762, 0.692, 0.8341, 0.6758, 0.762, 0.6893, 0.76, 0.692, 0.8341, 0.6893, 0.76, 0.7031, 0.7609, 0.692, 0.8341, 0.7031, 0.7609, 0.7164, 0.7646, 0.692, 0.8341, 0.7164, 0.7646, 0.7288, 0.7709, 0.692, 0.8341, 0.7288, 0.7709, 0.7398, 0.7797, 0.692, 0.8341, 0.7398, 0.7797, 0.7489, 0.7906, 0.692, 0.8341, 0.7489, 0.7906, 0.7559, 0.8031, 0.692, 0.8341, 0.7559, 0.8031, 0.7603, 0.8168, 0.692, 0.8341, 0.7603, 0.8168, 0.7605, 0.8301, 0.692, 0.8341, 0.7605, 0.8301, 0.7614, 0.8459, 0.692, 0.8341, 0.7614, 0.8459, 0.7614, 0.8623, 0.692, 0.8341, 0.7614, 0.8623, 0.7613, 0.879, 0.692, 0.8341, 0.7613, 0.879, 0.7472, 0.8866, 0.692, 0.8341, 0.7472, 0.8866, 0.7333, 0.894, 0.692, 0.8341, 0.7333, 0.894, 0.7196, 0.9003, 0.692, 0.8341, 0.7196, 0.9003, 0.7083, 0.9061, 0.692, 0.8341, 0.7083, 0.9061, 0.6946, 0.9081, 0.692, 0.8341, 0.6946, 0.9081, 0.6809, 0.9072, 0.692, 0.8341, 0.6809, 0.9072, 0.6676, 0.9036, 0.692, 0.8341, 0.6676, 0.9036, 0.6552, 0.8972, 0.8315, 0.8341, 0.7837, 0.7797, 0.7947, 0.7709, 0.8315, 0.8341, 0.7745, 0.7906, 0.7837, 0.7797, 0.8315, 0.8341, 0.7676, 0.8031, 0.7745, 0.7906, 0.8315, 0.8341, 0.7631, 0.8167, 0.7676, 0.8031, 0.8315, 0.8341, 0.7651, 0.8285, 0.7631, 0.8167, 0.8315, 0.8341, 0.7691, 0.8408, 0.7651, 0.8285, 0.8315, 0.8341, 0.7758, 0.8478, 0.7691, 0.8408, 0.8315, 0.8341, 0.8047, 0.8514, 0.7758, 0.8478, 0.8315, 0.8341, 0.7947, 0.8803, 0.8047, 0.8514, 0.8315, 0.8341, 0.7976, 0.8896, 0.7947, 0.8803, 0.8315, 0.8341, 0.8062, 0.899, 0.7976, 0.8896, 0.8315, 0.8341, 0.8152, 0.9062, 0.8062, 0.899, 0.8315, 0.8341, 0.8288, 0.9081, 0.8152, 0.9062, 0.8315, 0.8341, 0.8425, 0.9072, 0.8288, 0.9081, 0.8315, 0.8341, 0.8559, 0.9036, 0.8425, 0.9072, 0.8315, 0.8341, 0.8683, 0.8972, 0.8559, 0.9036, 0.8315, 0.8341, 0.8792, 0.8884, 0.8683, 0.8972, 0.8315, 0.8341, 0.8884, 0.8775, 0.8792, 0.8884, 0.8315, 0.8341, 0.8953, 0.865, 0.8884, 0.8775, 0.8315, 0.8341, 0.8998, 0.8513, 0.8953, 0.865, 0.8315, 0.8341, 0.8999, 0.838, 0.8998, 0.8513, 0.8315, 0.8341, 0.9009, 0.8222, 0.8999, 0.838, 0.8315, 0.8341, 0.9009, 0.8058, 0.9009, 0.8222, 0.8315, 0.8341, 0.9007, 0.7892, 0.9009, 0.8058, 0.8315, 0.8341, 0.8867, 0.7815, 0.9007, 0.7892, 0.8315, 0.8341, 0.8728, 0.7741, 0.8867, 0.7815, 0.8315, 0.8341, 0.859, 0.7678, 0.8728, 0.7741, 0.8315, 0.8341, 0.8477, 0.762, 0.859, 0.7678, 0.8315, 0.8341, 0.8341, 0.76, 0.8477, 0.762, 0.8315, 0.8341, 0.8204, 0.7609, 0.8341, 0.76, 0.8315, 0.8341, 0.807, 0.7646, 0.8204, 0.7609, 0.8315, 0.8341, 0.7947, 0.7709, 0.807, 0.7646, 0.9133, 0.6612, 0.9195, 0.6612, 0.9195, 0.677, 0.9133, 0.677, 0.9115, 0.6178, 0.9052, 0.6178, 0.9052, 0.6087, 0.9115, 0.6087, 0.9115, 0.6843, 0.9052, 0.6843, 0.9052, 0.6699, 0.9115, 0.6699, 0.9274, 0.6645, 0.9216, 0.6645, 0.9214, 0.6392, 0.9277, 0.6392, 0.9209, 0.8872, 0.9272, 0.8872, 0.9272, 0.9013, 0.9209, 0.9013, 0.9133, 0.677, 0.9195, 0.677, 0.9195, 0.6933, 0.9133, 0.6933, 0.9276, 0.722, 0.9214, 0.722, 0.9214, 0.7117, 0.9276, 0.7117, 0.9115, 0.6699, 0.9052, 0.6699, 0.9052, 0.6555, 0.9115, 0.6555, 0.9277, 0.6392, 0.9214, 0.6392, 0.9214, 0.6294, 0.9276, 0.6294, 0.9209, 0.9013, 0.9272, 0.9013, 0.9272, 0.9146, 0.9209, 0.9146, 0.9133, 0.6933, 0.9195, 0.6933, 0.9196, 0.7099, 0.9133, 0.7099, 0.9276, 0.7117, 0.9214, 0.7117, 0.9214, 0.6997, 0.9276, 0.6997, 0.9115, 0.6555, 0.9052, 0.6555, 0.9052, 0.6416, 0.9115, 0.6416, 0.9276, 0.6294, 0.9214, 0.6294, 0.9214, 0.618, 0.9276, 0.618, 0.9133, 0.6087, 0.9195, 0.6087, 0.9195, 0.6206, 0.9133, 0.6206, 0.9115, 0.7415, 0.9052, 0.7415, 0.9052, 0.7264, 0.9114, 0.7264, 0.9276, 0.6997, 0.9214, 0.6997, 0.9214, 0.6878, 0.9276, 0.6878, 0.9115, 0.6416, 0.9052, 0.6416, 0.9052, 0.6289, 0.9115, 0.6289, 0.9276, 0.618, 0.9214, 0.618, 0.9214, 0.6087, 0.9276, 0.6087, 0.9133, 0.6206, 0.9195, 0.6206, 0.9195, 0.6339, 0.9133, 0.6339, 0.9114, 0.7264, 0.9052, 0.7264, 0.9052, 0.7114, 0.9114, 0.7114, 0.9276, 0.6878, 0.9214, 0.6878, 0.9214, 0.6748, 0.9276, 0.6748, 0.9209, 0.8448, 0.9272, 0.8448, 0.9272, 0.8583, 0.9209, 0.8583, 0.9133, 0.6339, 0.9195, 0.6339, 0.9196, 0.648, 0.9133, 0.648, 0.9114, 0.7114, 0.9052, 0.7114, 0.9052, 0.6965, 0.9114, 0.6965, 0.9276, 0.6748, 0.9214, 0.6748, 0.9214, 0.6663, 0.9277, 0.6663, 0.9115, 0.6289, 0.9052, 0.6289, 0.9052, 0.6178, 0.9115, 0.6178, 0.9209, 0.8583, 0.9272, 0.8583, 0.9272, 0.8727, 0.9209, 0.8727, 0.9133, 0.648, 0.9196, 0.648, 0.9195, 0.6612, 0.9133, 0.6612, 0.9114, 0.6965, 0.9052, 0.6965, 0.9052, 0.6843, 0.9115, 0.6843, 0.9133, 0.7117, 0.9196, 0.7117, 0.9193, 0.7406, 0.9135, 0.7406, 0.9209, 0.8727, 0.9272, 0.8727, 0.9272, 0.8872, 0.9209, 0.8872])
me_circle.materials.append(mat_material_001)
me_circle.materials.append(mat_material_002)
me_circle.materials.append(mat_material_003)
me_circle.use_remesh_preserve_volume = False
me_circle.use_remesh_preserve_attributes = False
me_circle.use_mirror_vertex_groups = False
me_circle.update()

# ---- objects
ob_circle = bpy.data.objects.new('Circle', me_circle)
ob_camera = bpy.data.objects.new('Camera', cam_camera)

# ---- transforms, parenting, visibility, modifiers, constraints
ob_circle.location = (0.0, 0.0, 0.0)
ob_circle.lineart.crease_threshold = 0.0
ob_camera.location = (7.481, -6.508, 5.344)
ob_camera.rotation_euler = (1.109, 0.0, 0.8149)
ob_camera.lock_rotations_4d = False
ob_camera.empty_display_type = 'ARROWS'
ob_camera.color = (0.0, 0.0, 0.0, 0.0)
ob_camera.display_type = 'WIRE'
ob_camera.lineart.crease_threshold = 0.0

# ---- collection membership
col_collection_1.objects.link(ob_circle)
col_collection_1.objects.link(ob_camera)

# ---- scene / render settings (as saved in the file)
scene.camera = ob_camera
scene.frame_start = 1; scene.frame_end = 250; scene.frame_set(1)
scene.render.engine = 'BLENDER_EEVEE_NEXT'
scene.render.image_settings.file_format = 'JPEG'
scene.render.resolution_percentage = 50
scene.render.dither_intensity = 0.0
scene.cycles.use_denoising = False
scene.cycles.samples = 128
scene.cycles.sampling_pattern = 'TABULATED_SOBOL'
scene.cycles.use_adaptive_sampling = False
scene.cycles.use_light_tree = False
scene.cycles.blur_glossy = 0.0
scene.cycles.sample_clamp_indirect = 0.0
scene.view_settings.view_transform = 'Standard'
bpy.context.view_layer.update()

# ---- added for rendering (the .blend has no usable light): sun
light_auto_sun = bpy.data.lights.new('AutoSun', 'SUN')
light_auto_sun.energy = 3.0
light_auto_sun.angle = 0.0523599
ob_auto_sun = bpy.data.objects.new('AutoSun', light_auto_sun)
scene.collection.objects.link(ob_auto_sun)
ob_auto_sun.rotation_euler = (0.872665, 0.174533, 0.523599)
bpy.context.view_layer.update()
